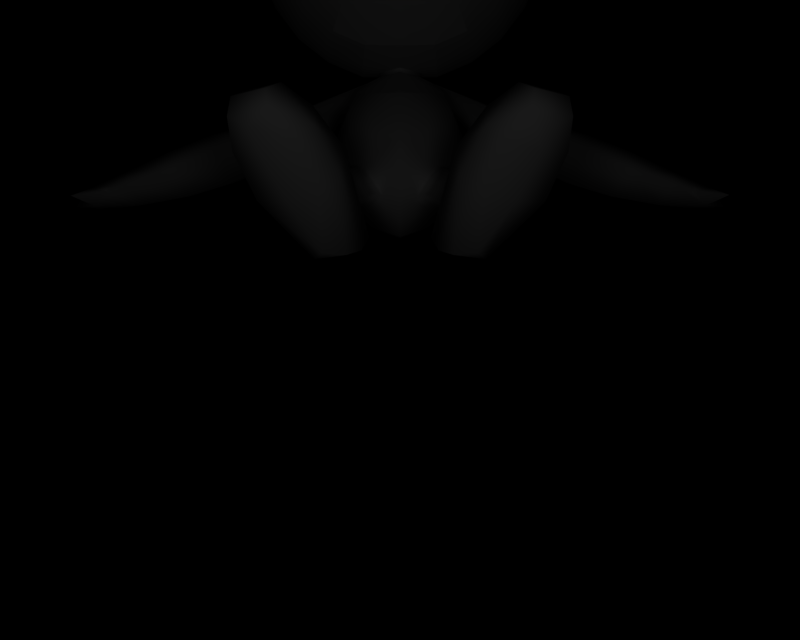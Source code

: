 # Source: BR_Cerebi-Shiny01.blend  (saved by Blender 2.66.1; exported with 4.5.12 LTS)
import bpy
from mathutils import Matrix  # noqa: F401  (used for matrix-valued properties, if any)

bpy.ops.wm.read_factory_settings(use_empty=True)
scene = bpy.context.scene
scene.name = '1'

# ---- collections
col_collection_1 = bpy.data.collections.new('Collection 1'); scene.collection.children.link(col_collection_1)

# ---- materials (node trees are filled in below, after node groups)
mat_mat_4 = bpy.data.materials.new('mat_4')
mat_mat_4.alpha_threshold = 0.0
mat_mat_4.specular_color = (0.5, 0.5, 0.5)
mat_mat_4.roughness = 0.5
mat_mat_5 = bpy.data.materials.new('mat_5')
mat_mat_5.alpha_threshold = 0.0
mat_mat_5.specular_color = (0.5, 0.5, 0.5)
mat_mat_5.roughness = 0.5
mat_mat_6 = bpy.data.materials.new('mat_6')
mat_mat_6.alpha_threshold = 0.0
mat_mat_6.specular_color = (0.5, 0.5, 0.5)
mat_mat_6.roughness = 0.5
mat_mat_7 = bpy.data.materials.new('mat_7')
mat_mat_7.alpha_threshold = 0.0
mat_mat_7.specular_color = (0.5, 0.5, 0.5)
mat_mat_7.roughness = 0.5
mat_mat_0 = bpy.data.materials.new('mat_0')
mat_mat_0.alpha_threshold = 0.0
mat_mat_0.specular_color = (0.5, 0.5, 0.5)
mat_mat_0.roughness = 0.5
mat_mat_1 = bpy.data.materials.new('mat_1')
mat_mat_1.alpha_threshold = 0.0
mat_mat_1.specular_color = (0.5, 0.5, 0.5)
mat_mat_1.roughness = 0.5
mat_mat_2 = bpy.data.materials.new('mat_2')
mat_mat_2.alpha_threshold = 0.0
mat_mat_2.specular_color = (0.5, 0.5, 0.5)
mat_mat_2.roughness = 0.5
mat_mat_3 = bpy.data.materials.new('mat_3')
mat_mat_3.alpha_threshold = 0.0
mat_mat_3.specular_color = (0.5, 0.5, 0.5)
mat_mat_3.roughness = 0.5

# ---- material node trees

# ---- cameras
cam_camera_001 = bpy.data.cameras.new('Camera.001')
cam_camera_001.passepartout_alpha = 0.2
cam_camera_001.clip_end = 100.0
cam_camera_001.lens = 35.0
cam_camera_001.sensor_width = 32.0
cam_camera_001.sensor_height = 18.0
cam_camera_001.show_passepartout = False
cam_camera_001.show_safe_areas = True
cam_camera_001.dof.focus_distance = 0.0
cam_camera_001.dof.aperture_fstop = 128.0

# ---- lights
light_lamp = bpy.data.lights.new('Lamp', 'POINT')
light_lamp.transmission_factor = 0.0
light_lamp.energy = 131.0
light_lamp.shadow_buffer_clip_start = 0.5
light_lamp.shadow_soft_size = 1.0
light_lamp.shadow_maximum_resolution = 0.006
light_lamp.use_absolute_resolution = True
light_lamp.cycles.use_multiple_importance_sampling = False

# ---- meshes
me_cerebi_mat_4 = bpy.data.meshes.new('cerebi_mat_4')
me_cerebi_mat_4.from_pydata([(0.7948, 6.897, 1.058), (1.146, 7.484, 1.26), (0.724, 7.019, 0.9775), (1.239, 7.319, 1.373), (0.8405, 6.947, 0.9102), (1.297, 7.391, 1.173), (1.429, 7.903, 1.337), (1.578, 7.766, 1.481), (1.604, 7.795, 1.236), (1.823, 8.232, 1.12), (1.631, 8.351, 1.231), (1.845, 8.282, 1.39), (1.753, 8.729, 0.98), (1.959, 8.745, 1.09), (1.907, 8.634, 0.8912), (1.803, 9.128, 0.5671), (1.97, 9.188, 0.6355), (1.908, 9.063, 0.506), (-0.724, 7.019, 0.9775), (-1.239, 7.319, 1.373), (-0.7948, 6.897, 1.058), (-1.146, 7.484, 1.26), (-0.8405, 6.947, 0.9102), (-1.297, 7.39, 1.173), (-1.577, 7.771, 1.474), (-1.426, 7.905, 1.329), (-1.601, 7.797, 1.228), (-1.843, 8.284, 1.384), (-1.63, 8.355, 1.226), (-1.822, 8.235, 1.114), (-1.913, 8.642, 0.8936), (-1.964, 8.749, 1.095), (-1.759, 8.737, 0.9824), (-1.973, 9.193, 0.6363), (-1.806, 9.133, 0.5686), (-1.912, 9.067, 0.5075), (1.726, 9.711, -0.3467), (-1.728, 9.714, -0.3462)], [], [(0, 1, 2), (0, 3, 1), (3, 0, 4), (4, 5, 3), (2, 5, 4), (2, 1, 5), (4, 0, 2), (3, 6, 1), (3, 7, 6), (5, 7, 3), (5, 8, 7), (1, 8, 5), (1, 6, 8), (9, 6, 10), (9, 8, 6), (11, 8, 9), (11, 7, 8), (10, 7, 11), (10, 6, 7), (11, 12, 10), (11, 13, 12), (9, 13, 11), (9, 14, 13), (10, 14, 9), (10, 12, 14), (15, 13, 16), (15, 12, 13), (17, 12, 15), (17, 14, 12), (16, 14, 17), (16, 13, 14), (18, 19, 20), (18, 21, 19), (22, 21, 18), (22, 23, 21), (20, 23, 22), (20, 19, 23), (18, 20, 22), (21, 24, 19), (21, 25, 24), (23, 25, 21), (23, 26, 25), (19, 26, 23), (19, 24, 26), (27, 25, 28), (27, 24, 25), (29, 24, 27), (29, 26, 24), (28, 26, 29), (28, 25, 26), (27, 30, 29), (27, 31, 30), (28, 31, 27), (28, 32, 31), (29, 32, 28), (29, 30, 32), (33, 32, 34), (33, 31, 32), (35, 31, 33), (35, 30, 31), (34, 30, 35), (34, 32, 30), (16, 36, 15), (16, 17, 36), (15, 36, 17), (34, 37, 33), (34, 35, 37), (33, 37, 35)])
me_cerebi_mat_4.polygons.foreach_set('use_smooth', [True] * 68)
_uv = me_cerebi_mat_4.uv_layers.new(name='UVTex')
_uv.uv.foreach_set('vector', [0.61, 0.03511, 0.6588, 0.2365, 0.6002, 0.0771, 0.61, 0.03511, 0.6716, 0.1799, 0.6588, 0.2365, 0.6716, 0.1799, 0.61, 0.03511, 0.6164, 0.05234, 0.6164, 0.05234, 0.6796, 0.2045, 0.6716, 0.1799, 0.6002, 0.0771, 0.6796, 0.2045, 0.6164, 0.05234, 0.6002, 0.0771, 0.6588, 0.2365, 0.6796, 0.2045, 0.6164, 0.05234, 0.61, 0.03511, 0.6002, 0.0771, 0.6716, 0.1799, 0.698, 0.3802, 0.6588, 0.2365, 0.6716, 0.1799, 0.7186, 0.3333, 0.698, 0.3802, 0.6796, 0.2045, 0.7186, 0.3333, 0.6716, 0.1799, 0.6796, 0.2045, 0.7222, 0.3432, 0.7186, 0.3333, 0.6588, 0.2365, 0.7222, 0.3432, 0.6796, 0.2045, 0.6588, 0.2365, 0.698, 0.3802, 0.7222, 0.3432, 0.7526, 0.4933, 0.698, 0.3802, 0.726, 0.5342, 0.7526, 0.4933, 0.7222, 0.3432, 0.698, 0.3802, 0.7556, 0.5104, 0.7222, 0.3432, 0.7526, 0.4933, 0.7556, 0.5104, 0.7186, 0.3333, 0.7222, 0.3432, 0.726, 0.5342, 0.7186, 0.3333, 0.7556, 0.5104, 0.726, 0.5342, 0.698, 0.3802, 0.7186, 0.3333, 0.7556, 0.5104, 0.7429, 0.664, 0.726, 0.5342, 0.7556, 0.5104, 0.7714, 0.6695, 0.7429, 0.664, 0.7526, 0.4933, 0.7714, 0.6695, 0.7556, 0.5104, 0.7526, 0.4933, 0.7642, 0.6313, 0.7714, 0.6695, 0.726, 0.5342, 0.7642, 0.6313, 0.7526, 0.4933, 0.726, 0.5342, 0.7429, 0.664, 0.7642, 0.6313, 0.7498, 0.8008, 0.7714, 0.6695, 0.773, 0.8212, 0.7498, 0.8008, 0.7429, 0.664, 0.7714, 0.6695, 0.7644, 0.7784, 0.7429, 0.664, 0.7498, 0.8008, 0.7644, 0.7784, 0.7642, 0.6313, 0.7429, 0.664, 0.773, 0.8212, 0.7642, 0.6313, 0.7644, 0.7784, 0.773, 0.8212, 0.7714, 0.6695, 0.7642, 0.6313, 0.3995, 0.0771, 0.3281, 0.1799, 0.3897, 0.03511, 0.3995, 0.0771, 0.3409, 0.2365, 0.3281, 0.1799, 0.3833, 0.05234, 0.3409, 0.2365, 0.3995, 0.0771, 0.3833, 0.05234, 0.3201, 0.2045, 0.3409, 0.2365, 0.3897, 0.03511, 0.3201, 0.2045, 0.3833, 0.05234, 0.3897, 0.03511, 0.3281, 0.1799, 0.3201, 0.2045, 0.3995, 0.0771, 0.3897, 0.03511, 0.3833, 0.05234, 0.3409, 0.2365, 0.2812, 0.335, 0.3281, 0.1799, 0.3409, 0.2365, 0.3021, 0.381, 0.2812, 0.335, 0.3201, 0.2045, 0.3021, 0.381, 0.3409, 0.2365, 0.3201, 0.2045, 0.2779, 0.3439, 0.3021, 0.381, 0.3281, 0.1799, 0.2779, 0.3439, 0.3201, 0.2045, 0.3281, 0.1799, 0.2812, 0.335, 0.2779, 0.3439, 0.2443, 0.5112, 0.3021, 0.381, 0.2739, 0.5354, 0.2443, 0.5112, 0.2812, 0.335, 0.3021, 0.381, 0.2472, 0.4945, 0.2812, 0.335, 0.2443, 0.5112, 0.2472, 0.4945, 0.2779, 0.3439, 0.2812, 0.335, 0.2739, 0.5354, 0.2779, 0.3439, 0.2472, 0.4945, 0.2739, 0.5354, 0.3021, 0.381, 0.2779, 0.3439, 0.2443, 0.5112, 0.2346, 0.6341, 0.2472, 0.4945, 0.2443, 0.5112, 0.2276, 0.6708, 0.2346, 0.6341, 0.2739, 0.5354, 0.2276, 0.6708, 0.2443, 0.5112, 0.2739, 0.5354, 0.2559, 0.6667, 0.2276, 0.6708, 0.2472, 0.4945, 0.2559, 0.6667, 0.2739, 0.5354, 0.2472, 0.4945, 0.2346, 0.6341, 0.2559, 0.6667, 0.2262, 0.823, 0.2559, 0.6667, 0.2494, 0.8024, 0.2262, 0.823, 0.2276, 0.6708, 0.2559, 0.6667, 0.2348, 0.7799, 0.2276, 0.6708, 0.2262, 0.823, 0.2348, 0.7799, 0.2346, 0.6341, 0.2276, 0.6708, 0.2494, 0.8024, 0.2346, 0.6341, 0.2348, 0.7799, 0.2494, 0.8024, 0.2559, 0.6667, 0.2346, 0.6341, 0.773, 0.8212, 0.7392, 1.001, 0.7498, 0.8008, 0.773, 0.8212, 0.7644, 0.7784, 0.7392, 1.001, 0.7498, 0.8008, 0.7392, 1.001, 0.7644, 0.7784, 0.2494, 0.8024, 0.2602, 1.002, 0.2262, 0.823, 0.2494, 0.8024, 0.2348, 0.7799, 0.2602, 1.002, 0.2262, 0.823, 0.2602, 1.002, 0.2348, 0.7799])
me_cerebi_mat_4.materials.append(mat_mat_4)
me_cerebi_mat_4.use_remesh_preserve_volume = False
me_cerebi_mat_4.use_remesh_preserve_attributes = False
me_cerebi_mat_4.use_mirror_vertex_groups = False
me_cerebi_mat_4.update()
me_cerebi_mat_5 = bpy.data.meshes.new('cerebi_mat_5')
me_cerebi_mat_5.from_pydata([(-1.449, 4.567, -2.376), (-0.1928, 4.016, -0.3421), (-0.0335, 4.702, -0.5126), (-1.609, 3.881, -2.205), (0.1928, 4.016, -0.3421), (1.449, 4.567, -2.376), (0.0335, 4.702, -0.5126), (1.609, 3.881, -2.205)], [], [(0, 1, 2), (0, 3, 1), (4, 5, 6), (4, 7, 5)])
me_cerebi_mat_5.polygons.foreach_set('use_smooth', [True] * 4)
_k = set([(0, 2), (0, 3), (1, 2), (1, 3), (4, 6), (4, 7), (5, 6), (5, 7)])
me_cerebi_mat_5.attributes.new('sharp_edge', 'BOOLEAN', 'EDGE').data.foreach_set('value', [ (min(e.vertices), max(e.vertices)) in _k for e in me_cerebi_mat_5.edges])
_uv = me_cerebi_mat_5.uv_layers.new(name='UVTex')
_uv.uv.foreach_set('vector', [-0.001953, 0.9922, 0.9961, 0.007813, 0.9961, 0.9922, -0.001953, 0.9922, -0.001953, 0.007813, 0.9961, 0.007813, 0.9961, 0.007813, -0.001953, 0.9922, 0.9961, 0.9922, 0.9961, 0.007813, -0.001953, 0.007813, -0.001953, 0.9922])
me_cerebi_mat_5.materials.append(mat_mat_5)
me_cerebi_mat_5.use_remesh_preserve_volume = False
me_cerebi_mat_5.use_remesh_preserve_attributes = False
me_cerebi_mat_5.use_mirror_vertex_groups = False
me_cerebi_mat_5.update()
me_cerebi_mat_6 = bpy.data.meshes.new('cerebi_mat_6')
me_cerebi_mat_6.from_pydata([(0.2052, 5.613, 1.042), (0.2903, 5.331, 0.751), (0.5607, 5.442, 0.7653), (0.6867, 5.268, 0.4116), (0.3555, 5.132, 0.394), (-0.2903, 5.331, 0.751), (-0.3555, 5.132, 0.394), (-0.5607, 5.442, 0.7653), (-0.6867, 5.268, 0.4116), (-0.2052, 5.613, 1.042)], [], [(0, 1, 2), (1, 3, 2), (1, 4, 3), (5, 4, 1), (5, 6, 4), (7, 6, 5), (7, 8, 6), (1, 0, 9), (5, 1, 9), (7, 5, 9)])
me_cerebi_mat_6.polygons.foreach_set('use_smooth', [True] * 10)
_k = set([(0, 2), (0, 9), (2, 3), (3, 4), (4, 6), (6, 8), (7, 8), (7, 9)])
me_cerebi_mat_6.attributes.new('sharp_edge', 'BOOLEAN', 'EDGE').data.foreach_set('value', [ (min(e.vertices), max(e.vertices)) in _k for e in me_cerebi_mat_6.edges])
_uv = me_cerebi_mat_6.uv_layers.new(name='UVTex')
_uv.uv.foreach_set('vector', [0.7999, 1.005, 0.925, 0.955, 1.323, 0.975, 0.925, 0.955, 1.6, 0.93, 1.323, 0.975, 0.925, 0.955, 1.02, 0.9, 1.6, 0.93, 0.07, 0.955, 1.02, 0.9, 0.925, 0.955, 0.07, 0.955, -0.02, 0.9, 1.02, 0.9, -0.328, 0.975, -0.02, 0.9, 0.07, 0.955, -0.328, 0.975, -0.6, 0.93, -0.02, 0.9, 0.925, 0.955, 0.7999, 1.005, 0.1955, 1.005, 0.07, 0.955, 0.925, 0.955, 0.1955, 1.005, -0.328, 0.975, 0.07, 0.955, 0.1955, 1.005])
me_cerebi_mat_6.materials.append(mat_mat_6)
me_cerebi_mat_6.use_remesh_preserve_volume = False
me_cerebi_mat_6.use_remesh_preserve_attributes = False
me_cerebi_mat_6.use_mirror_vertex_groups = False
me_cerebi_mat_6.update()
me_cerebi_mat_7 = bpy.data.meshes.new('cerebi_mat_7')
me_cerebi_mat_7.from_pydata([(-0.8522, 6.868, -2.568), (-0.3841, 5.541, -1.577), (-1.049, 5.884, -1.486), (-0.3936, 6.679, -2.732), (-0.7749, 7.918, -3.093), (-0.3393, 7.883, -3.269), (-0.7573, 9.381, -3.463), (0.1166, 8.002, -3.269), (-0.4687, 9.026, -3.36), (-0.7636, 8.956, -3.265), (0.6471, 7.991, -2.009), (0.3841, 8.099, -0.898), (1.049, 7.756, -0.9889), (0.1885, 8.18, -1.845), (0.1721, 8.421, -2.791), (-0.2635, 8.456, -2.615), (-0.7194, 8.338, -2.614), (-0.3841, 8.099, -0.898), (-0.3482, 8.168, -1.8), (-0.819, 7.958, -1.885), (-1.049, 7.756, -0.9889), (-1.098, 7.607, -2.079), (-0.9002, 8.19, -2.734), (-1.11, 7.208, -2.329), (-0.9205, 8.036, -2.909), (-0.9118, 9.126, -3.314), (-1.433, 7.163, -1.146), (-1.433, 6.477, -1.328), (0.143, 6.691, -2.777), (0.6138, 6.901, -2.692), (0.2974, 8.15, -3.15), (0.8927, 7.253, -2.498), (0.3177, 8.304, -2.975), (0.9049, 7.652, -2.248), (1.433, 7.163, -1.146), (1.433, 6.477, -1.328), (1.049, 5.884, -1.486), (0.3841, 5.541, -1.577), (-0.4589, 9.234, -3.461)], [], [(0, 1, 2), (0, 3, 1), (3, 0, 4), (4, 5, 3), (6, 5, 4), (6, 7, 5), (8, 7, 6), (9, 6, 4), (10, 11, 12), (10, 13, 11), (14, 13, 10), (14, 15, 13), (6, 15, 14), (6, 16, 15), (9, 16, 6), (8, 6, 14), (13, 17, 11), (13, 18, 17), (15, 18, 13), (15, 16, 18), (19, 18, 16), (19, 17, 18), (20, 17, 19), (19, 21, 20), (22, 21, 19), (22, 23, 21), (24, 23, 22), (24, 0, 23), (4, 0, 24), (24, 25, 4), (22, 25, 24), (22, 16, 25), (19, 16, 22), (21, 26, 20), (21, 23, 26), (27, 26, 23), (23, 2, 27), (0, 2, 23), (9, 25, 16), (9, 4, 25), (3, 28, 1), (3, 5, 28), (7, 28, 5), (7, 29, 28), (30, 29, 7), (30, 31, 29), (32, 31, 30), (32, 33, 31), (10, 33, 32), (10, 12, 33), (34, 33, 12), (34, 31, 33), (35, 31, 34), (35, 36, 31), (29, 31, 36), (36, 37, 29), (28, 29, 37), (37, 1, 28), (32, 14, 10), (32, 38, 14), (30, 38, 32), (30, 7, 38), (8, 38, 7), (8, 14, 38)])
me_cerebi_mat_7.polygons.foreach_set('use_smooth', [True] * 64)
_k = set([(1, 2), (1, 37), (2, 27), (11, 12), (11, 17), (12, 34), (17, 20), (20, 26), (26, 27), (34, 35), (35, 36), (36, 37)])
me_cerebi_mat_7.attributes.new('sharp_edge', 'BOOLEAN', 'EDGE').data.foreach_set('value', [ (min(e.vertices), max(e.vertices)) in _k for e in me_cerebi_mat_7.edges])
_uv = me_cerebi_mat_7.uv_layers.new(name='UVTex')
_uv.uv.foreach_set('vector', [1.0, 0.3385, 0.6719, 0.0, 1.0, 0.0, 1.0, 0.3385, 0.6719, 0.3385, 0.6719, 0.0, 0.6719, 0.3385, 1.0, 0.3385, 1.0, 0.6719, 1.0, 0.6719, 0.4844, 0.6719, 0.6719, 0.3385, 0.4844, 0.9948, 0.4844, 0.6719, 1.0, 0.6719, 0.4844, 0.9948, 0.0, 0.6719, 0.4844, 0.6719, 0.2031, 0.9948, 0.0, 0.6719, 0.4844, 0.9948, 0.7656, 0.9948, 0.4844, 0.9948, 1.0, 0.6719, 0.0, 0.3385, 0.2969, 0.0, 0.0, 0.0, 0.0, 0.3385, 0.2969, 0.3385, 0.2969, 0.0, 0.0, 0.6719, 0.2969, 0.3385, 0.0, 0.3385, 0.0, 0.6719, 0.4844, 0.6719, 0.2969, 0.3385, 0.4844, 1.0, 0.4844, 0.6719, 0.0, 0.6719, 0.4844, 1.0, 1.0, 0.6719, 0.4844, 0.6719, 0.7656, 0.9948, 1.0, 0.6719, 0.4844, 1.0, 0.2031, 0.9948, 0.4844, 1.0, 0.0, 0.6719, 0.2969, 0.3385, 0.6719, 0.0, 0.2969, 0.0, 0.2969, 0.3385, 0.6719, 0.3385, 0.6719, 0.0, 0.4844, 0.6719, 0.6719, 0.3385, 0.2969, 0.3385, 0.4844, 0.6719, 1.0, 0.6719, 0.6719, 0.3385, 1.0, 0.3385, 0.6719, 0.3385, 1.0, 0.6719, 1.0, 0.3385, 0.6719, 0.0, 0.6719, 0.3385, 1.0, 0.0, 0.6719, 0.0, 1.0, 0.3385, 1.0, 0.3385, 0.6719, 0.3385, 1.0, 0.0, 0.6719, 0.6719, 0.6719, 0.3385, 1.0, 0.3385, 0.6719, 0.6719, 0.2969, 0.3385, 0.6719, 0.3385, 0.2969, 0.6719, 0.2969, 0.3385, 0.6719, 0.6719, 0.2969, 0.6719, 0.0, 0.3385, 0.2969, 0.3385, 0.0, 0.6719, 0.0, 0.3385, 0.2969, 0.6719, 0.2969, 0.6719, 0.4844, 0.9948, 0.0, 0.6719, 0.6719, 0.6719, 0.4844, 0.9948, 0.2969, 0.6719, 0.6719, 0.6719, 1.0, 0.6719, 0.4844, 0.9948, 1.0, 0.3385, 1.0, 0.6719, 0.6719, 0.6719, 0.6719, 0.3385, 0.6719, 0.0, 1.0, 0.0, 0.6719, 0.3385, 0.2969, 0.3385, 0.6719, 0.0, 0.2969, 0.0, 0.6719, 0.0, 0.2969, 0.3385, 0.2969, 0.3385, 0.0, 0.0, 0.2969, 0.0, 0.0, 0.3385, 0.0, 0.0, 0.2969, 0.3385, 0.4844, 0.8385, 0.4844, 0.9948, 1.0, 0.6719, 0.4844, 0.8385, 0.0, 0.6719, 0.4844, 0.9948, 0.6719, 0.3385, 0.2969, 0.3385, 0.6719, 0.0, 0.6719, 0.3385, 0.4844, 0.6719, 0.2969, 0.3385, 0.0, 0.6719, 0.2969, 0.3385, 0.4844, 0.6719, 0.0, 0.6719, 0.0, 0.3385, 0.2969, 0.3385, 0.2969, 0.6719, 0.0, 0.3385, 0.0, 0.6719, 0.2969, 0.6719, 0.2969, 0.3385, 0.0, 0.3385, 0.6719, 0.6719, 0.2969, 0.3385, 0.2969, 0.6719, 0.6719, 0.6719, 0.6719, 0.3385, 0.2969, 0.3385, 1.0, 0.3385, 0.6719, 0.3385, 0.6719, 0.6719, 1.0, 0.3385, 1.0, 0.0, 0.6719, 0.3385, 0.6719, 0.0, 0.6719, 0.3385, 1.0, 0.0, 0.6719, 0.0, 0.2969, 0.3385, 0.6719, 0.3385, 0.2969, 0.0, 0.2969, 0.3385, 0.6719, 0.0, 0.2969, 0.0, 0.0, 0.0, 0.2969, 0.3385, 0.0, 0.3385, 0.2969, 0.3385, 0.0, 0.0, 0.0, 0.0, 0.2969, 0.0, 0.0, 0.3385, 0.2969, 0.3385, 0.0, 0.3385, 0.2969, 0.0, 0.2969, 0.0, 0.6719, 0.0, 0.2969, 0.3385, 0.6719, 0.6719, 1.0, 0.6719, 1.0, 0.3385, 0.6719, 0.6719, 0.4844, 0.9948, 1.0, 0.6719, 0.2969, 0.6719, 0.4844, 0.9948, 0.6719, 0.6719, 0.2969, 0.6719, 0.0, 0.6719, 0.4844, 0.9948, 0.4844, 0.8385, 0.4844, 0.9948, 0.0, 0.6719, 0.4844, 0.8385, 1.0, 0.6719, 0.4844, 0.9948])
me_cerebi_mat_7.materials.append(mat_mat_7)
me_cerebi_mat_7.use_remesh_preserve_volume = False
me_cerebi_mat_7.use_remesh_preserve_attributes = False
me_cerebi_mat_7.use_mirror_vertex_groups = False
me_cerebi_mat_7.update()
me_cerebi_mat_0 = bpy.data.meshes.new('cerebi_mat_0')
me_cerebi_mat_0.from_pydata([(0.0, 3.289, 0.8129), (0.0, 3.498, 1.018), (-0.173, 3.519, 0.9826), (-0.3399, 3.397, 0.7693), (0.3399, 3.397, 0.7693), (0.173, 3.519, 0.9826), (0.4523, 3.333, 1.046), (0.2738, 3.505, 1.15), (0.3399, 3.774, 0.9859), (0.4023, 3.753, 1.147), (0.4795, 3.304, 1.11), (0.3164, 3.467, 1.247), (0.4578, 3.704, 1.279), (0.3815, 3.423, 1.404), (0.5256, 3.661, 1.427), (-0.3399, 3.774, 0.9859), (-0.3975, 3.764, 1.141), (-0.2726, 3.516, 1.153), (-0.3149, 3.482, 1.251), (-0.4815, 3.315, 1.122), (-0.4545, 3.341, 1.056), (-0.3815, 3.423, 1.404), (-0.5459, 3.255, 1.272), (0.5596, 3.627, 0.7929), (0.5789, 3.568, 1.041), (0.6215, 3.53, 1.137), (0.6873, 3.481, 1.293), (0.5459, 3.255, 1.272), (0.7687, 2.874, 1.48), (0.6856, 2.919, 1.612), (0.4691, 2.9, 1.627), (1.373, 3.7, 2.183), (1.22, 3.472, 1.718), (1.374, 3.803, 2.061), (1.238, 3.334, 1.866), (1.125, 3.664, 2.363), (0.9557, 3.303, 2.067), (0.8365, 3.747, 2.445), (0.6801, 3.385, 2.142), (0.6886, 3.867, 2.399), (0.4992, 3.538, 2.071), (0.7105, 4.082, 2.155), (0.9951, 3.764, 1.532), (0.474, 3.81, 1.787), (1.177, 4.041, 1.927), (0.9374, 4.206, 2.412), (1.281, 4.175, 2.244), (1.039, 4.116, 2.571), (1.335, 4.089, 2.427), (1.016, 3.963, 2.601), (1.363, 3.931, 2.431), (1.192, 3.844, 2.473), (-0.5777, 3.578, 1.043), (-0.5596, 3.627, 0.7929), (-0.4526, 3.722, 1.275), (-0.62, 3.544, 1.142), (-0.5256, 3.661, 1.427), (-0.6873, 3.481, 1.293), (-0.8296, 3.748, 2.442), (-0.4992, 3.522, 2.083), (-0.6886, 3.867, 2.399), (-0.6592, 3.393, 2.131), (-1.118, 3.665, 2.36), (-0.9348, 3.311, 2.056), (-1.366, 3.7, 2.18), (-1.217, 3.342, 1.855), (-1.374, 3.803, 2.062), (-1.22, 3.457, 1.73), (-1.177, 4.041, 1.927), (-0.474, 3.81, 1.787), (-0.9951, 3.764, 1.532), (-0.7105, 4.082, 2.155), (-1.281, 4.175, 2.244), (-0.9374, 4.206, 2.412), (-1.335, 4.089, 2.427), (-1.039, 4.116, 2.571), (-1.363, 3.931, 2.431), (-1.016, 3.963, 2.601), (0.7317, 2.916, 1.312), (0.2808, 3.079, 1.369), (0.6674, 3.044, 1.179), (0.3442, 2.95, 1.503), (-0.3442, 2.95, 1.503), (-0.6674, 3.044, 1.179), (-0.2808, 3.079, 1.369), (-0.7317, 2.916, 1.312), (-0.4691, 2.9, 1.627), (-0.7687, 2.874, 1.48), (0.0, 3.781, 1.095), (-0.524, 3.578, -0.0366), (-0.4579, 4.109, -0.3269), (0.0, 3.411, -0.1757), (-0.7396, 3.98, 0.2992), (-0.5789, 4.487, -0.1198), (-0.4579, 4.65, 0.3279), (-0.524, 4.382, 0.635), (0.0, 4.549, 0.7741), (0.4579, 4.109, -0.3269), (0.524, 3.578, -0.0366), (0.7396, 3.98, 0.2992), (0.5789, 4.487, -0.1198), (0.4579, 4.65, 0.3279), (0.524, 4.382, 0.635), (0.0, 3.168, 0.5412), (0.4841, 3.339, 0.3227), (0.6846, 3.759, 0.5637), (0.4841, 4.179, 0.8047), (0.0, 4.077, 1.063), (0.0, 4.353, 0.9045), (-0.4841, 4.179, 0.8047), (0.0, 3.165, 0.2229), (-0.4841, 3.339, 0.3227), (-0.6846, 3.759, 0.5637), (-0.6856, 2.919, 1.612), (-1.192, 3.844, 2.473)], [], [(0, 1, 2), (3, 0, 2), (1, 0, 4), (5, 1, 4), (5, 4, 6), (7, 5, 6), (8, 5, 7), (9, 8, 7), (10, 11, 7), (6, 10, 7), (11, 12, 9), (7, 11, 9), (13, 14, 12), (11, 13, 12), (2, 15, 16), (17, 2, 16), (18, 19, 20), (17, 18, 20), (21, 22, 19), (18, 21, 19), (23, 6, 4), (23, 24, 6), (8, 24, 23), (8, 9, 24), (24, 10, 6), (24, 25, 10), (9, 25, 24), (9, 12, 25), (26, 12, 14), (26, 25, 12), (27, 25, 26), (27, 10, 25), (13, 10, 27), (13, 11, 10), (28, 29, 30), (31, 32, 33), (31, 34, 32), (35, 34, 31), (35, 36, 34), (37, 36, 35), (37, 38, 36), (39, 38, 37), (39, 40, 38), (41, 42, 43), (41, 44, 42), (45, 44, 41), (45, 46, 44), (47, 46, 45), (47, 48, 46), (49, 48, 47), (49, 50, 48), (49, 51, 50), (20, 2, 17), (20, 3, 2), (52, 3, 20), (53, 3, 52), (16, 53, 52), (16, 15, 53), (16, 18, 17), (16, 54, 18), (52, 54, 16), (52, 55, 54), (20, 55, 52), (20, 19, 55), (56, 55, 57), (56, 54, 55), (21, 54, 56), (21, 18, 54), (22, 57, 55), (19, 22, 55), (58, 59, 60), (58, 61, 59), (62, 61, 58), (62, 63, 61), (64, 63, 62), (64, 65, 63), (66, 65, 64), (66, 67, 65), (68, 69, 70), (68, 71, 69), (72, 71, 68), (72, 73, 71), (74, 73, 72), (74, 75, 73), (76, 75, 74), (76, 77, 75), (29, 38, 30), (29, 36, 38), (28, 36, 29), (28, 34, 36), (35, 49, 37), (35, 51, 49), (31, 51, 35), (31, 50, 51), (78, 79, 80), (78, 81, 79), (28, 81, 78), (28, 30, 81), (82, 83, 84), (82, 85, 83), (86, 85, 82), (86, 87, 85), (88, 2, 1), (88, 15, 2), (5, 88, 1), (5, 8, 88), (89, 90, 91), (89, 92, 90), (93, 90, 92), (92, 94, 93), (95, 94, 92), (95, 96, 94), (97, 98, 91), (97, 99, 98), (100, 99, 97), (100, 101, 99), (102, 99, 101), (101, 96, 102), (33, 50, 31), (33, 48, 50), (46, 48, 33), (33, 44, 46), (42, 44, 33), (33, 32, 42), (80, 42, 32), (80, 26, 42), (27, 26, 80), (80, 79, 27), (13, 27, 79), (79, 43, 13), (40, 43, 79), (40, 39, 43), (41, 43, 39), (39, 45, 41), (47, 45, 39), (39, 49, 47), (37, 49, 39), (81, 40, 79), (81, 30, 40), (38, 40, 30), (32, 78, 80), (32, 28, 78), (34, 28, 32), (43, 14, 13), (43, 42, 14), (26, 14, 42), (0, 3, 103), (4, 0, 103), (104, 4, 103), (104, 23, 4), (105, 23, 104), (105, 106, 23), (8, 23, 106), (106, 107, 8), (108, 107, 106), (108, 109, 107), (15, 107, 109), (15, 88, 107), (8, 107, 88), (103, 110, 104), (103, 111, 110), (3, 111, 103), (3, 53, 111), (112, 111, 53), (53, 109, 112), (15, 109, 53), (102, 105, 99), (102, 106, 105), (96, 106, 102), (96, 108, 106), (109, 108, 96), (96, 95, 109), (112, 109, 95), (95, 92, 112), (89, 112, 92), (89, 111, 112), (91, 111, 89), (91, 110, 111), (104, 110, 91), (91, 98, 104), (105, 104, 98), (98, 99, 105), (84, 59, 82), (84, 69, 59), (21, 69, 84), (21, 56, 69), (70, 69, 56), (56, 57, 70), (83, 70, 57), (83, 67, 70), (85, 67, 83), (85, 87, 67), (65, 67, 87), (87, 113, 65), (86, 113, 87), (86, 61, 113), (59, 61, 86), (86, 82, 59), (22, 83, 57), (22, 84, 83), (21, 84, 22), (69, 60, 59), (69, 71, 60), (73, 60, 71), (73, 75, 60), (77, 60, 75), (77, 58, 60), (114, 58, 77), (114, 62, 58), (64, 62, 114), (114, 76, 64), (77, 76, 114), (66, 70, 67), (66, 68, 70), (72, 68, 66), (66, 74, 72), (76, 74, 66), (66, 64, 76), (63, 113, 61), (63, 65, 113)])
me_cerebi_mat_0.polygons.foreach_set('use_smooth', [True] * 220)
_k = set([(90, 91), (90, 93), (91, 97), (93, 94), (94, 96), (96, 101), (97, 100), (100, 101)])
me_cerebi_mat_0.attributes.new('sharp_edge', 'BOOLEAN', 'EDGE').data.foreach_set('value', [ (min(e.vertices), max(e.vertices)) in _k for e in me_cerebi_mat_0.edges])
_uv = me_cerebi_mat_0.uv_layers.new(name='UVTex')
_uv.uv.foreach_set('vector', [0.1923, 0.07573, 0.5, 0.0371, 0.5, 0.0, 0.2851, 0.04626, 0.1923, 0.07573, 0.5, 0.0, 0.5, 0.0, 0.5, 0.0371, 0.8077, 0.07573, 0.632, 0.01855, 0.5, 0.0, 0.8077, 0.07573, 0.9413, 0.4624, 1.0, 0.7053, 0.6761, 0.8018, 0.6805, 0.4624, 0.9413, 0.4624, 0.6761, 0.8018, 0.2788, 0.4624, 0.2143, 0.9043, 0.7864, 0.7699, 0.7459, 0.4624, 0.2788, 0.4624, 0.7864, 0.7699, 0.0, 0.0, 0.6797, 0.2811, 0.9013, 0.2811, 0.0, 0.0, 0.0, 0.0, 0.9013, 0.2811, 0.9413, 0.4624, 0.9013, 0.2811, 0.7263, 0.2811, 0.7459, 0.4624, 0.9413, 0.4624, 0.7263, 0.2811, 0.9013, 0.2811, 0.8421, 0.0, 0.684, 0.0, 0.7263, 0.2811, 0.9013, 0.2811, 0.684, 0.0, 1.0, 0.7053, 0.7864, 0.7699, 0.2143, 0.9043, 0.9413, 0.4624, 1.0, 0.7053, 0.2143, 0.9043, 0.9413, 0.4624, 0.9013, 0.2811, 0.0, 0.0, 0.8105, 0.3718, 0.9413, 0.4624, 0.0, 0.0, 0.9013, 0.2811, 0.8421, 0.0, 0.684, 0.0, 0.6797, 0.2811, 0.9013, 0.2811, 0.684, 0.0, 0.0, 1.0, 0.3428, 0.4624, 0.3133, 0.9043, 0.0, 1.0, 0.09647, 0.4624, 0.3428, 0.4624, 0.2143, 0.9043, 0.09647, 0.4624, 0.0, 1.0, 0.2143, 0.9043, 0.2788, 0.4624, 0.09647, 0.4624, 0.09647, 0.4624, 0.3474, 0.2811, 0.222, 0.3718, 0.09647, 0.4624, 0.1312, 0.2811, 0.3474, 0.2811, 0.2788, 0.4624, 0.1312, 0.2811, 0.09647, 0.4624, 0.2788, 0.4624, 0.3003, 0.2811, 0.1312, 0.2811, 0.2099, 0.0, 0.3003, 0.2811, 0.3679, 0.0, 0.2099, 0.0, 0.1312, 0.2811, 0.3003, 0.2811, 0.3679, 0.0, 0.1312, 0.2811, 0.2099, 0.0, 0.3679, 0.0, 0.3474, 0.2811, 0.1312, 0.2811, 0.684, 0.0, 0.3474, 0.2811, 0.3679, 0.0, 0.684, 0.0, 0.8421, 0.0, 0.3474, 0.2811, 0.0, 0.0, 0.0, 0.0, 0.0, 0.0, 0.0, 0.0, 0.0, 0.0, 0.0, 0.0, 0.0, 0.0, 0.0, 0.0, 0.0, 0.0, 0.0, 0.0, 0.0, 0.0, 0.0, 0.0, 0.0, 0.0, 0.0, 0.0, 0.0, 0.0, 0.0, 0.0, 0.0, 0.0, 0.0, 0.0, 0.0, 0.0, 0.0, 0.0, 0.0, 0.0, 0.0, 0.0, 0.0, 0.0, 0.0, 0.0, 0.0, 0.0, 0.0, 0.0, 0.0, 0.0, 0.0, 0.0, 0.0, 0.0, 0.0, 0.0, 0.0, 0.0, 0.0, 0.0, 0.0, 0.0, 0.0, 0.0, 0.0, 0.0, 0.0, 0.0, 0.0, 0.0, 0.0, 0.0, 0.0, 0.0, 0.0, 0.0, 0.0, 0.0, 0.0, 0.0, 0.0, 0.0, 0.0, 0.0, 0.0, 0.0, 0.0, 0.0, 0.0, 0.0, 0.0, 0.0, 0.0, 0.0, 0.0, 0.0, 0.0, 0.0, 0.0, 0.0, 0.0, 0.0, 0.0, 0.0, 0.3428, 0.4624, 0.6761, 0.8018, 1.0, 0.7053, 0.3428, 0.4624, 0.3133, 0.9043, 0.6761, 0.8018, 0.09647, 0.4624, 0.3133, 0.9043, 0.3428, 0.4624, 0.09647, 0.4624, 0.0, 1.0, 0.3133, 0.9043, 0.2788, 0.4624, 0.0, 1.0, 0.09647, 0.4624, 0.2788, 0.4624, 0.2143, 0.9043, 0.0, 1.0, 0.2788, 0.4624, 0.7263, 0.2811, 0.9013, 0.2811, 0.2788, 0.4624, 0.3003, 0.2811, 0.7263, 0.2811, 0.09647, 0.4624, 0.3003, 0.2811, 0.2788, 0.4624, 0.09647, 0.4624, 0.1312, 0.2811, 0.3003, 0.2811, 0.222, 0.3718, 0.1312, 0.2811, 0.09647, 0.4624, 0.222, 0.3718, 0.3474, 0.2811, 0.1312, 0.2811, 0.3679, 0.0, 0.1312, 0.2811, 0.2099, 0.0, 0.3679, 0.0, 0.3003, 0.2811, 0.1312, 0.2811, 0.684, 0.0, 0.3003, 0.2811, 0.3679, 0.0, 0.684, 0.0, 0.8421, 0.0, 0.3003, 0.2811, 0.3679, 0.0, 0.2099, 0.0, 0.1312, 0.2811, 0.3474, 0.2811, 0.3679, 0.0, 0.1312, 0.2811, 0.0, 0.0, 0.0, 0.0, 0.0, 0.0, 0.0, 0.0, 0.0, 0.0, 0.0, 0.0, 0.0, 0.0, 0.0, 0.0, 0.0, 0.0, 0.0, 0.0, 0.0, 0.0, 0.0, 0.0, 0.0, 0.0, 0.0, 0.0, 0.0, 0.0, 0.0, 0.0, 0.0, 0.0, 0.0, 0.0, 0.0, 0.0, 0.0, 0.0, 0.0, 0.0, 0.0, 0.0, 0.0, 0.0, 0.0, 0.0, 0.0, 0.0, 0.0, 0.0, 0.0, 0.0, 0.0, 0.0, 0.0, 0.0, 0.0, 0.0, 0.0, 0.0, 0.0, 0.0, 0.0, 0.0, 0.0, 0.0, 0.0, 0.0, 0.0, 0.0, 0.0, 0.0, 0.0, 0.0, 0.0, 0.0, 0.0, 0.0, 0.0, 0.0, 0.0, 0.0, 0.0, 0.0, 0.0, 0.0, 0.0, 0.0, 0.0, 0.0, 0.0, 0.0, 0.0, 0.0, 0.0, 0.0, 0.0, 0.0, 0.0, 0.0, 0.0, 0.0, 0.0, 0.0, 0.0, 0.0, 0.0, 0.0, 0.0, 0.0, 0.0, 0.0, 0.0, 0.0, 0.0, 0.0, 0.0, 0.0, 0.0, 0.0, 0.0, 0.0, 0.0, 0.0, 0.0, 0.0, 0.0, 0.0, 0.0, 0.0, 0.0, 0.0, 0.0, 0.0, 0.0, 0.0, 0.0, 0.0, 0.0, 0.0, 0.0, 0.0, 0.0, 0.0, 0.0, 0.0, 0.0, 0.0, 0.0, 0.0, 0.0, 0.0, 0.0, 0.0, 0.0, 0.0, 0.0, 0.0, 0.0, 0.0, 0.0, 0.0, 0.0, 0.0, 0.0, 0.0, 0.0, 0.0, 0.0, 0.0, 0.0, 0.0, 0.0, 0.0, 0.0, 0.0, 0.0, 0.0, 0.0, 0.0, 0.0, 0.0, 0.0, 0.0, 0.0, 0.0, 0.0, 0.0, 0.0, 0.0, 0.5, 0.0, 0.3133, 0.0371, 0.368, 0.01855, 0.5, 0.0, 0.1669, 0.07573, 0.3133, 0.0371, 0.5, 0.0, 0.8331, 0.07573, 0.5, 0.05108, 0.5, 0.0, 0.6867, 0.0371, 0.8331, 0.07573, 0.1464, 0.0, 0.191, 0.757, 0.5, 0.0, 0.1464, 0.0, 0.0, 0.0, 0.191, 0.757, 0.1094, 1.0, 0.191, 0.757, 0.0, 0.0, 0.0, 0.0, 0.191, 0.757, 0.1094, 1.0, 0.1464, 0.0, 0.191, 0.757, 0.0, 0.0, 0.1464, 0.0, 0.5, 0.0, 0.191, 0.757, 0.809, 0.757, 0.8536, 0.0, 0.5, 0.0, 0.809, 0.757, 1.0, 0.0, 0.8536, 0.0, 0.8906, 1.0, 1.0, 0.0, 0.809, 0.757, 0.8906, 1.0, 0.809, 0.757, 1.0, 0.0, 0.8536, 0.0, 1.0, 0.0, 0.809, 0.757, 0.809, 0.757, 0.5, 0.0, 0.8536, 0.0, 0.0, 0.0, 0.0, 0.0, 0.0, 0.0, 0.0, 0.0, 0.0, 0.0, 0.0, 0.0, 0.0, 0.0, 0.0, 0.0, 0.0, 0.0, 0.0, 0.0, 0.0, 0.0, 0.0, 0.0, 0.0, 0.0, 0.0, 0.0, 0.0, 0.0, 0.0, 0.0, 0.0, 0.0, 0.0, 0.0, 0.0, 0.0, 0.0, 0.0, 0.0, 0.0, 0.0, 0.0, 0.0, 0.0, 0.0, 0.0, 0.0, 0.0, 0.0, 0.0, 0.0, 0.0, 0.0, 0.0, 0.0, 0.0, 0.0, 0.0, 0.0, 0.0, 0.0, 0.0, 0.0, 0.0, 0.0, 0.0, 0.0, 0.0, 0.0, 0.0, 0.0, 0.0, 0.0, 0.0, 0.0, 0.0, 0.0, 0.0, 0.0, 0.0, 0.0, 0.0, 0.0, 0.0, 0.0, 0.0, 0.0, 0.0, 0.0, 0.0, 0.0, 0.0, 0.0, 0.0, 0.0, 0.0, 0.0, 0.0, 0.0, 0.0, 0.0, 0.0, 0.0, 0.0, 0.0, 0.0, 0.0, 0.0, 0.0, 0.0, 0.0, 0.0, 0.0, 0.0, 0.0, 0.0, 0.0, 0.0, 0.0, 0.0, 0.0, 0.0, 0.0, 0.0, 0.0, 0.0, 0.0, 0.0, 0.0, 0.0, 0.0, 0.0, 0.0, 0.0, 0.0, 0.0, 0.0, 0.0, 0.0, 0.0, 0.0, 0.0, 0.0, 0.0, 0.0, 0.0, 0.0, 0.0, 0.0, 0.0, 0.0, 0.0, 0.0, 0.0, 0.0, 0.0, 0.0, 0.0, 0.0, 0.0, 0.0, 0.0, 0.0, 0.0, 0.0, 0.0, 0.5, 0.1693, 0.5, 0.0371, 0.1923, 0.07573, 0.8077, 0.07573, 0.5, 0.0371, 0.5, 0.1693, 0.8536, 0.3067, 0.8077, 0.07573, 0.5, 0.1693, 0.8536, 0.3067, 0.8879, 0.1032, 0.8077, 0.07573, 1.0, 0.3067, 0.8879, 0.1032, 0.8536, 0.3067, 1.0, 0.3067, 0.8901, 0.3067, 0.8879, 0.1032, 0.8331, 0.07573, 0.8879, 0.1032, 0.8901, 0.3067, 0.8901, 0.3067, 0.5, 0.1693, 0.8331, 0.07573, 0.5, 0.3067, 0.5, 0.1693, 0.8901, 0.3067, 0.5, 0.3067, 0.1099, 0.3067, 0.5, 0.1693, 0.1669, 0.07573, 0.5, 0.1693, 0.1099, 0.3067, 0.1669, 0.07573, 0.5, 0.05108, 0.5, 0.1693, 0.8331, 0.07573, 0.5, 0.1693, 0.5, 0.05108, 0.5, 0.1693, 0.5, 0.3067, 0.8536, 0.3067, 0.5, 0.1693, 0.1464, 0.3067, 0.5, 0.3067, 0.1923, 0.07573, 0.1464, 0.3067, 0.5, 0.1693, 0.1923, 0.07573, 0.1121, 0.1032, 0.1464, 0.3067, 0.0, 0.3067, 0.1464, 0.3067, 0.1121, 0.1032, 0.1121, 0.1032, 0.1099, 0.3067, 0.0, 0.3067, 0.1669, 0.07573, 0.1099, 0.3067, 0.1121, 0.1032, 0.1624, 0.5132, 0.0, 0.3067, 0.02262, 0.5132, 0.1624, 0.5132, 0.1464, 0.3067, 0.0, 0.3067, 0.5, 0.5132, 0.1464, 0.3067, 0.1624, 0.5132, 0.5, 0.5132, 0.5, 0.3067, 0.1464, 0.3067, 0.8536, 0.3067, 0.5, 0.3067, 0.5, 0.5132, 0.5, 0.5132, 0.8376, 0.5132, 0.8536, 0.3067, 1.0, 0.3067, 0.8536, 0.3067, 0.8376, 0.5132, 0.8376, 0.5132, 0.9774, 0.5132, 1.0, 0.3067, 0.8376, 0.5132, 1.0, 0.3067, 0.9774, 0.5132, 0.8376, 0.5132, 0.8901, 0.3067, 1.0, 0.3067, 0.5, 0.5132, 0.8901, 0.3067, 0.8376, 0.5132, 0.5, 0.5132, 0.5, 0.3067, 0.8901, 0.3067, 0.1099, 0.3067, 0.5, 0.3067, 0.5, 0.5132, 0.5, 0.5132, 0.1624, 0.5132, 0.1099, 0.3067, 0.0, 0.3067, 0.1099, 0.3067, 0.1624, 0.5132, 0.1624, 0.5132, 0.02262, 0.5132, 0.0, 0.3067, 0.0, 0.0, 0.0, 0.0, 0.0, 0.0, 0.0, 0.0, 0.0, 0.0, 0.0, 0.0, 0.0, 0.0, 0.0, 0.0, 0.0, 0.0, 0.0, 0.0, 0.0, 0.0, 0.0, 0.0, 0.0, 0.0, 0.0, 0.0, 0.0, 0.0, 0.0, 0.0, 0.0, 0.0, 0.0, 0.0, 0.0, 0.0, 0.0, 0.0, 0.0, 0.0, 0.0, 0.0, 0.0, 0.0, 0.0, 0.0, 0.0, 0.0, 0.0, 0.0, 0.0, 0.0, 0.0, 0.0, 0.0, 0.0, 0.0, 0.0, 0.0, 0.0, 0.0, 0.0, 0.0, 0.0, 0.0, 0.0, 0.0, 0.0, 0.0, 0.0, 0.0, 0.0, 0.0, 0.0, 0.0, 0.0, 0.0, 0.0, 0.0, 0.0, 0.0, 0.0, 0.0, 0.0, 0.0, 0.0, 0.0, 0.0, 0.0, 0.0, 0.0, 0.0, 0.0, 0.0, 0.0, 0.0, 0.0, 0.0, 0.0, 0.0, 0.0, 0.0, 0.0, 0.0, 0.0, 0.0, 0.0, 0.0, 0.0, 0.0, 0.0, 0.0, 0.0, 0.0, 0.0, 0.0, 0.0, 0.0, 0.0, 0.0, 0.0, 0.0, 0.0, 0.0, 0.0, 0.0, 0.0, 0.0, 0.0, 0.0, 0.0, 0.0, 0.0, 0.0, 0.0, 0.0, 0.0, 0.0, 0.0, 0.0, 0.0, 0.0, 0.0, 0.0, 0.0, 0.0, 0.0, 0.0, 0.0, 0.0, 0.0, 0.0, 0.0, 0.0, 0.0, 0.0, 0.0, 0.0, 0.0, 0.0, 0.0, 0.0, 0.0, 0.0, 0.0, 0.0, 0.0, 0.0, 0.0, 0.0, 0.0, 0.0, 0.0, 0.0, 0.0, 0.0, 0.0, 0.0, 0.0, 0.0, 0.0, 0.0, 0.0, 0.0, 0.0, 0.0, 0.0, 0.0, 0.0, 0.0, 0.0, 0.0, 0.0, 0.0, 0.0, 0.0, 0.0, 0.0, 0.0, 0.0, 0.0, 0.0, 0.0, 0.0, 0.0, 0.0, 0.0, 0.0, 0.0, 0.0, 0.0, 0.0, 0.0, 0.0, 0.0, 0.0, 0.0, 0.0, 0.0, 0.0, 0.0, 0.0, 0.0, 0.0, 0.0, 0.0])
me_cerebi_mat_0.materials.append(mat_mat_0)
me_cerebi_mat_0.use_remesh_preserve_volume = False
me_cerebi_mat_0.use_remesh_preserve_attributes = False
me_cerebi_mat_0.use_mirror_vertex_groups = False
me_cerebi_mat_0.update()
me_cerebi_mat_1 = bpy.data.meshes.new('cerebi_mat_1')
me_cerebi_mat_1.from_pydata([(-1.189, 7.128, 0.6521), (-0.793, 7.192, 0.9915), (-0.9712, 7.411, 0.6886), (-0.9712, 6.961, 0.9617), (-1.327, 6.8, 0.6097), (-1.083, 6.693, 0.9271), (-1.373, 6.447, 0.5641), (-1.121, 6.405, 0.8899), (-1.327, 6.095, 0.5185), (-1.083, 6.117, 0.8526), (-1.189, 5.766, 0.476), (-0.9712, 5.849, 0.818), (-0.9712, 5.484, 0.4396), (-0.793, 5.619, 0.7882), (-0.6867, 5.268, 0.4116), (-0.5607, 5.442, 0.7653), (-1.083, 5.422, 0.04587), (-1.373, 5.763, -0.324), (-1.121, 5.437, -0.3661), (-1.327, 5.737, 0.08654), (0.2052, 7.133, 1.238), (0.2903, 6.64, 1.334), (0.5607, 6.929, 1.212), (0.793, 7.192, 0.9915), (0.2903, 7.48, 1.029), (0.9712, 7.411, 0.6886), (0.3555, 7.763, 0.7342), (1.083, 7.571, 0.3236), (0.3965, 7.964, 0.3745), (1.121, 7.661, -0.07856), (0.4105, 8.068, -0.02593), (0.2903, 6.065, 1.26), (0.766, 6.169, 1.113), (0.766, 6.576, 1.166), (-0.2903, 6.065, 1.26), (-0.2903, 6.64, 1.334), (-0.766, 6.576, 1.166), (-0.766, 6.169, 1.113), (1.327, 7.256, 0.283), (1.189, 7.128, 0.6521), (0.9712, 6.961, 0.9617), (-1.48, 6.103, 0.1339), (-1.586, 6.549, -0.2223), (-1.532, 6.142, -0.275), (-1.532, 6.496, 0.1848), (1.373, 7.335, -0.1207), (1.48, 6.89, 0.2356), (1.532, 6.956, -0.1697), (1.586, 6.549, -0.2223), (1.532, 6.496, 0.1847), (1.327, 6.8, 0.6097), (1.373, 6.447, 0.5641), (1.083, 6.693, 0.9271), (1.121, 6.405, 0.8899), (1.083, 5.422, 0.04587), (0.793, 5.187, -0.3984), (1.121, 5.437, -0.3661), (0.766, 5.181, 0.01465), (0.9712, 5.484, 0.4396), (0.6867, 5.268, 0.4116), (0.793, 5.619, 0.7882), (0.5607, 5.442, 0.7653), (1.327, 6.095, 0.5185), (1.083, 6.117, 0.8526), (1.48, 6.103, 0.1339), (1.532, 6.142, -0.275), (0.9712, 5.849, 0.818), (1.189, 5.766, 0.476), (1.327, 5.737, 0.08654), (1.373, 5.763, -0.324), (0.3965, 5.029, -0.004968), (0.3555, 5.132, 0.394), (0.4105, 5.03, -0.4188), (-0.5607, 6.929, 1.212), (-0.2052, 7.133, 1.238), (-0.2903, 7.48, 1.029), (-0.3555, 7.763, 0.7342), (-0.3965, 7.964, 0.3745), (-1.083, 7.571, 0.3236), (-0.4105, 8.068, -0.02593), (-1.121, 7.661, -0.07856), (-0.3965, 5.029, -0.004968), (-0.793, 5.187, -0.3984), (-0.4105, 5.03, -0.4188), (-0.766, 5.181, 0.01465), (-0.3555, 5.132, 0.394), (-1.532, 6.956, -0.1697), (-1.48, 6.89, 0.2356), (-1.327, 7.256, 0.283), (-1.373, 7.335, -0.1207), (-0.5607, 5.817, 1.068), (-0.2052, 5.613, 1.042), (0.5607, 5.817, 1.068), (0.2052, 5.613, 1.042)], [], [(0, 1, 2), (0, 3, 1), (3, 0, 4), (4, 5, 3), (6, 5, 4), (6, 7, 5), (8, 7, 6), (8, 9, 7), (10, 9, 8), (10, 11, 9), (12, 11, 10), (12, 13, 11), (14, 13, 12), (14, 15, 13), (16, 17, 18), (16, 19, 17), (12, 19, 16), (12, 10, 19), (20, 21, 22), (23, 20, 22), (23, 24, 20), (25, 24, 23), (25, 26, 24), (27, 26, 25), (27, 28, 26), (29, 28, 27), (29, 30, 28), (21, 31, 32), (33, 21, 32), (34, 35, 36), (37, 34, 36), (25, 38, 27), (25, 39, 38), (23, 39, 25), (23, 40, 39), (41, 42, 43), (41, 44, 42), (8, 44, 41), (8, 6, 44), (45, 46, 47), (45, 38, 46), (29, 38, 45), (29, 27, 38), (46, 48, 47), (46, 49, 48), (50, 49, 46), (50, 51, 49), (52, 51, 50), (52, 53, 51), (54, 55, 56), (54, 57, 55), (58, 57, 54), (58, 59, 57), (60, 59, 58), (60, 61, 59), (62, 53, 63), (62, 51, 53), (64, 51, 62), (64, 49, 51), (65, 49, 64), (65, 48, 49), (50, 40, 52), (50, 39, 40), (46, 39, 50), (46, 38, 39), (58, 66, 60), (58, 67, 66), (54, 67, 58), (54, 68, 67), (56, 68, 54), (56, 69, 68), (62, 68, 64), (62, 67, 68), (63, 67, 62), (63, 66, 67), (65, 64, 68), (69, 65, 68), (70, 59, 71), (70, 57, 59), (72, 57, 70), (72, 55, 57), (73, 35, 74), (75, 73, 74), (75, 1, 73), (76, 1, 75), (76, 2, 1), (77, 2, 76), (77, 78, 2), (79, 78, 77), (79, 80, 78), (81, 82, 83), (81, 84, 82), (85, 84, 81), (85, 14, 84), (44, 86, 42), (44, 87, 86), (6, 87, 44), (6, 4, 87), (84, 18, 82), (84, 16, 18), (14, 16, 84), (14, 12, 16), (41, 10, 8), (41, 19, 10), (43, 19, 41), (43, 17, 19), (4, 0, 88), (87, 4, 88), (78, 0, 2), (88, 0, 78), (80, 88, 78), (80, 89, 88), (89, 86, 87), (88, 89, 87), (3, 73, 1), (3, 36, 73), (5, 36, 3), (5, 7, 36), (37, 36, 7), (7, 9, 37), (11, 37, 9), (11, 90, 37), (13, 90, 11), (13, 15, 90), (91, 90, 15), (91, 34, 90), (37, 90, 34), (35, 73, 36), (33, 22, 21), (33, 40, 22), (52, 40, 33), (33, 53, 52), (32, 53, 33), (32, 63, 53), (66, 63, 32), (32, 92, 66), (31, 92, 32), (31, 93, 92), (61, 92, 93), (61, 60, 92), (66, 92, 60), (40, 23, 22)])
me_cerebi_mat_1.polygons.foreach_set('use_smooth', [True] * 142)
_k = set([(14, 15), (14, 85), (15, 91), (17, 18), (17, 43), (18, 82), (20, 21), (20, 24), (21, 31), (24, 26), (26, 28), (28, 30), (29, 30), (29, 45), (31, 93), (34, 35), (34, 91), (35, 74), (42, 43), (42, 86), (45, 47), (47, 48), (48, 65), (55, 56), (55, 72), (56, 69), (59, 61), (59, 71), (61, 93), (65, 69), (70, 71), (70, 72), (74, 75), (75, 76), (76, 77), (77, 79), (79, 80), (80, 89), (81, 83), (81, 85), (82, 83), (86, 89)])
me_cerebi_mat_1.attributes.new('sharp_edge', 'BOOLEAN', 'EDGE').data.foreach_set('value', [ (min(e.vertices), max(e.vertices)) in _k for e in me_cerebi_mat_1.edges])
_uv = me_cerebi_mat_1.uv_layers.new(name='UVTex')
_uv.uv.foreach_set('vector', [0.6277, 0.9943, 0.2462, 0.9955, 0.4899, 1.01, 0.6277, 0.9943, 0.3588, 0.9826, 0.2462, 0.9955, 0.3588, 0.9826, 0.6277, 0.9943, 0.7283, 0.975, 0.7283, 0.975, 0.4409, 0.9668, 0.3588, 0.9826, 0.7846, 0.9536, 0.4409, 0.9668, 0.7283, 0.975, 0.7846, 0.9536, 0.4869, 0.9493, 0.4409, 0.9668, 0.793, 0.9315, 0.4869, 0.9493, 0.7846, 0.9536, 0.793, 0.9315, 0.4937, 0.9313, 0.4869, 0.9493, 0.7527, 0.9102, 0.4937, 0.9313, 0.793, 0.9315, 0.7527, 0.9102, 0.4609, 0.9139, 0.4937, 0.9313, 0.6667, 0.8912, 0.4609, 0.9139, 0.7527, 0.9102, 0.6667, 0.8912, 0.3906, 0.8984, 0.4609, 0.9139, 0.5407, 0.8757, 0.3906, 0.8984, 0.6667, 0.8912, 0.5407, 0.8757, 0.2877, 0.8857, 0.3906, 0.8984, 0.9461, 0.888, 1.263, 0.9109, 1.164, 0.889, 0.9461, 0.888, 1.042, 0.9092, 1.263, 0.9109, 0.6667, 0.8912, 1.042, 0.9092, 0.9461, 0.888, 0.6667, 0.8912, 0.7527, 0.9102, 1.042, 0.9092, 0.0, 0.8923, 0.0, 0.8923, 0.0, 0.8923, 0.0, 0.8923, 0.0, 0.8923, 0.0, 0.8923, 0.0, 0.8923, 0.0, 0.8923, 0.0, 0.8923, 0.0, 0.8923, 0.0, 0.8923, 0.0, 0.8923, 0.0, 0.8923, 0.0, 0.8923, 0.0, 0.8923, 0.0, 0.8923, 0.0, 0.8923, 0.0, 0.8923, 0.0, 0.8923, 0.0, 0.8923, 0.0, 0.8923, 0.0, 0.8923, 0.0, 0.8923, 0.0, 0.8923, 0.0, 0.8923, 0.0, 0.8923, 0.0, 0.8923, -0.1763, 0.9579, -0.09226, 0.9224, 0.194, 0.9323, 0.1723, 0.9574, -0.1763, 0.9579, 0.194, 0.9323, -0.09226, 0.9224, -0.1763, 0.9579, 0.1723, 0.9574, 0.194, 0.9323, -0.09226, 0.9224, 0.1723, 0.9574, 0.4899, 1.01, 0.8871, 1.003, 0.7333, 1.021, 0.4899, 1.01, 0.6277, 0.9943, 0.8871, 1.003, 0.2462, 0.9955, 0.6277, 0.9943, 0.4899, 1.01, 0.2462, 0.9955, 0.3588, 0.9826, 0.6277, 0.9943, 1.056, 0.933, 1.3, 0.961, 1.31, 0.9355, 1.056, 0.933, 1.031, 0.9576, 1.3, 0.961, 0.793, 0.9315, 1.031, 0.9576, 1.056, 0.933, 0.793, 0.9315, 0.7846, 0.9536, 1.031, 0.9576, 1.119, 1.008, 0.9992, 0.9815, 1.235, 0.9858, 1.119, 1.008, 0.8871, 1.003, 0.9992, 0.9815, 0.96, 1.026, 0.8871, 1.003, 1.119, 1.008, 0.96, 1.026, 0.7333, 1.021, 0.8871, 1.003, 0.9992, 0.9815, 1.3, 0.961, 1.235, 0.9858, 0.9992, 0.9815, 1.031, 0.9576, 1.3, 0.961, 0.7283, 0.975, 1.031, 0.9576, 0.9992, 0.9815, 0.7283, 0.975, 0.7846, 0.9536, 1.031, 0.9576, 0.4409, 0.9668, 0.7846, 0.9536, 0.7283, 0.975, 0.4409, 0.9668, 0.4869, 0.9493, 0.7846, 0.9536, 0.9461, 0.888, 1.019, 0.8711, 1.164, 0.889, 0.9461, 0.888, 0.79, 0.8707, 1.019, 0.8711, 0.6667, 0.8912, 0.79, 0.8707, 0.9461, 0.888, 0.6667, 0.8912, 0.5407, 0.8757, 0.79, 0.8707, 0.3906, 0.8984, 0.5407, 0.8757, 0.6667, 0.8912, 0.3906, 0.8984, 0.2877, 0.8857, 0.5407, 0.8757, 0.793, 0.9315, 0.4869, 0.9493, 0.4937, 0.9313, 0.793, 0.9315, 0.7846, 0.9536, 0.4869, 0.9493, 1.056, 0.933, 0.7846, 0.9536, 0.793, 0.9315, 1.056, 0.933, 1.031, 0.9576, 0.7846, 0.9536, 1.31, 0.9355, 1.031, 0.9576, 1.056, 0.933, 1.31, 0.9355, 1.3, 0.961, 1.031, 0.9576, 0.7283, 0.975, 0.3588, 0.9826, 0.4409, 0.9668, 0.7283, 0.975, 0.6277, 0.9943, 0.3588, 0.9826, 0.9992, 0.9815, 0.6277, 0.9943, 0.7283, 0.975, 0.9992, 0.9815, 0.8871, 1.003, 0.6277, 0.9943, 0.6667, 0.8912, 0.4609, 0.9139, 0.3906, 0.8984, 0.6667, 0.8912, 0.7527, 0.9102, 0.4609, 0.9139, 0.9461, 0.888, 0.7527, 0.9102, 0.6667, 0.8912, 0.9461, 0.888, 1.042, 0.9092, 0.7527, 0.9102, 1.164, 0.889, 1.042, 0.9092, 0.9461, 0.888, 1.164, 0.889, 1.263, 0.9109, 1.042, 0.9092, 0.793, 0.9315, 1.042, 0.9092, 1.056, 0.933, 0.793, 0.9315, 0.7527, 0.9102, 1.042, 0.9092, 0.4937, 0.9313, 0.7527, 0.9102, 0.793, 0.9315, 0.4937, 0.9313, 0.4609, 0.9139, 0.7527, 0.9102, 1.31, 0.9355, 1.056, 0.933, 1.042, 0.9092, 1.263, 0.9109, 1.31, 0.9355, 1.042, 0.9092, 0.6144, 0.8586, 0.5407, 0.8757, 0.3833, 0.8649, 0.6144, 0.8586, 0.79, 0.8707, 0.5407, 0.8757, 0.8368, 0.8586, 0.79, 0.8707, 0.6144, 0.8586, 0.8368, 0.8586, 1.019, 0.8711, 0.79, 0.8707, 0.0, 0.8923, 0.0, 0.8923, 0.0, 0.8923, 0.0, 0.8923, 0.0, 0.8923, 0.0, 0.8923, 0.0, 0.8923, 0.0, 0.8923, 0.0, 0.8923, 0.0, 0.8923, 0.0, 0.8923, 0.0, 0.8923, 0.0, 0.8923, 0.0, 0.8923, 0.0, 0.8923, 0.0, 0.8923, 0.0, 0.8923, 0.0, 0.8923, 0.0, 0.8923, 0.0, 0.8923, 0.0, 0.8923, 0.0, 0.8923, 0.0, 0.8923, 0.0, 0.8923, 0.0, 0.8923, 0.0, 0.8923, 0.0, 0.8923, 0.6144, 0.8586, 1.019, 0.8711, 0.8368, 0.8586, 0.6144, 0.8586, 0.79, 0.8707, 1.019, 0.8711, 0.3833, 0.8649, 0.79, 0.8707, 0.6144, 0.8586, 0.3833, 0.8649, 0.5407, 0.8757, 0.79, 0.8707, 1.031, 0.9576, 1.235, 0.9858, 1.3, 0.961, 1.031, 0.9576, 0.9992, 0.9815, 1.235, 0.9858, 0.7846, 0.9536, 0.9992, 0.9815, 1.031, 0.9576, 0.7846, 0.9536, 0.7283, 0.975, 0.9992, 0.9815, 0.79, 0.8707, 1.164, 0.889, 1.019, 0.8711, 0.79, 0.8707, 0.9461, 0.888, 1.164, 0.889, 0.5407, 0.8757, 0.9461, 0.888, 0.79, 0.8707, 0.5407, 0.8757, 0.6667, 0.8912, 0.9461, 0.888, 1.056, 0.933, 0.7527, 0.9102, 0.793, 0.9315, 1.056, 0.933, 1.042, 0.9092, 0.7527, 0.9102, 1.31, 0.9355, 1.042, 0.9092, 1.056, 0.933, 1.31, 0.9355, 1.263, 0.9109, 1.042, 0.9092, 0.7283, 0.975, 0.6277, 0.9943, 0.8871, 1.003, 0.9992, 0.9815, 0.7283, 0.975, 0.8871, 1.003, 0.0, 0.8923, 0.0, 0.8923, 0.0, 0.8923, 0.0, 0.8923, 0.0, 0.8923, 0.0, 0.8923, 0.0, 0.8923, 0.0, 0.8923, 0.0, 0.8923, 0.0, 0.8923, 0.0, 0.8923, 0.0, 0.8923, 0.0, 0.8923, 0.0, 0.8923, 0.0, 0.8923, 0.0, 0.8923, 0.0, 0.8923, 0.0, 0.8923, 0.3588, 0.9826, 0.01901, 0.9777, 0.2462, 0.9955, 0.3588, 0.9826, 0.1723, 0.9574, 0.01901, 0.9777, 0.4409, 0.9668, 0.1723, 0.9574, 0.3588, 0.9826, 0.4409, 0.9668, 0.4869, 0.9493, 0.1723, 0.9574, 0.194, 0.9323, 0.1723, 0.9574, 0.4869, 0.9493, 0.4869, 0.9493, 0.4937, 0.9313, 0.194, 0.9323, 0.4609, 0.9139, 0.194, 0.9323, 0.4937, 0.9313, 0.4609, 0.9139, 0.1211, 0.909, 0.194, 0.9323, 0.3906, 0.8984, 0.1211, 0.909, 0.4609, 0.9139, 0.3906, 0.8984, 0.2877, 0.8857, 0.1211, 0.909, -0.04255, 0.8938, 0.1211, 0.909, 0.2877, 0.8857, -0.04255, 0.8938, -0.09226, 0.9224, 0.1211, 0.909, 0.194, 0.9323, 0.1211, 0.909, -0.09226, 0.9224, -0.1763, 0.9579, 0.01901, 0.9777, 0.1723, 0.9574, 0.1723, 0.9574, 0.01901, 0.9777, -0.1763, 0.9579, 0.1723, 0.9574, 0.3588, 0.9826, 0.01901, 0.9777, 0.4409, 0.9668, 0.3588, 0.9826, 0.1723, 0.9574, 0.1723, 0.9574, 0.4869, 0.9493, 0.4409, 0.9668, 0.194, 0.9323, 0.4869, 0.9493, 0.1723, 0.9574, 0.194, 0.9323, 0.4937, 0.9313, 0.4869, 0.9493, 0.4609, 0.9139, 0.4937, 0.9313, 0.194, 0.9323, 0.194, 0.9323, 0.1211, 0.909, 0.4609, 0.9139, -0.09226, 0.9224, 0.1211, 0.909, 0.194, 0.9323, -0.09226, 0.9224, -0.04255, 0.8938, 0.1211, 0.909, 0.2877, 0.8857, 0.1211, 0.909, -0.04255, 0.8938, 0.2877, 0.8857, 0.3906, 0.8984, 0.1211, 0.909, 0.4609, 0.9139, 0.1211, 0.909, 0.3906, 0.8984, 0.3588, 0.9826, 0.2462, 0.9955, 0.01901, 0.9777])
me_cerebi_mat_1.materials.append(mat_mat_1)
me_cerebi_mat_1.use_remesh_preserve_volume = False
me_cerebi_mat_1.use_remesh_preserve_attributes = False
me_cerebi_mat_1.use_mirror_vertex_groups = False
me_cerebi_mat_1.update()
me_cerebi_mat_2 = bpy.data.meshes.new('cerebi_mat_2')
me_cerebi_mat_2.from_pydata([(-0.3154, 4.828, 0.1134), (-0.5789, 4.487, -0.1198), (-0.4093, 4.751, 0.199), (-0.5446, 4.53, -0.1437), (-1.025, 4.524, 0.1021), (-0.8998, 4.264, -0.1704), (-1.523, 4.288, 0.1777), (-1.395, 4.017, -0.2066), (-1.956, 4.084, 0.2323), (-1.84, 3.821, -0.2503), (-2.39, 3.895, 0.2223), (-2.313, 3.684, -0.2813), (-2.864, 3.748, 0.1619), (-2.826, 3.588, -0.2734), (-3.089, 3.689, 0.07158), (-3.292, 3.558, -0.1062), (0.5446, 4.53, -0.1437), (0.4093, 4.751, 0.199), (0.5789, 4.487, -0.1198), (0.3154, 4.828, 0.1134), (0.8998, 4.264, -0.1704), (1.025, 4.524, 0.1021), (1.395, 4.017, -0.2066), (1.523, 4.288, 0.1777), (1.84, 3.821, -0.2503), (1.956, 4.084, 0.2323), (2.313, 3.684, -0.2813), (2.39, 3.895, 0.2223), (2.828, 3.59, -0.2719), (2.866, 3.752, 0.1622), (3.295, 3.563, -0.1055), (3.091, 3.694, 0.07176), (0.3154, 4.462, -0.5315), (0.4093, 4.239, -0.4209), (0.8956, 4.271, -0.6062), (1.409, 4.083, -0.7389), (1.882, 3.966, -0.8811), (2.37, 3.862, -0.8868), (2.877, 3.718, -0.7319), (3.126, 3.662, -0.5962), (3.309, 3.55, -0.3871), (0.0, 4.12, -0.5653), (0.2215, 4.696, -0.5336), (0.0, 4.563, -0.616), (-0.2215, 4.696, -0.5336), (-0.4093, 4.239, -0.4209), (-0.3154, 4.462, -0.5315), (-0.2215, 4.937, -0.08584), (0.2215, 4.937, -0.08584), (-0.8956, 4.271, -0.6062), (-1.409, 4.083, -0.7389), (-1.882, 3.966, -0.8811), (-2.37, 3.862, -0.8868), (-2.877, 3.719, -0.7323), (-3.308, 3.546, -0.3878), (-3.125, 3.661, -0.5965), (-1.007, 4.507, -0.4903), (-0.367, 4.873, -0.1249), (-0.367, 4.69, -0.4474), (-1.063, 4.617, -0.1815), (-1.54, 4.376, -0.5591), (-1.59, 4.465, -0.1595), (-2.006, 4.264, -0.6098), (-2.039, 4.316, -0.1117), (-2.464, 4.126, -0.5921), (-2.473, 4.14, -0.09782), (-2.932, 3.919, -0.5067), (-2.927, 3.931, -0.1189), (-3.354, 3.732, -0.393), (-3.339, 3.744, -0.1114), (-0.2052, 7.133, 1.238), (0.2903, 7.48, 1.029), (-0.2903, 7.48, 1.029), (0.2052, 7.133, 1.238), (-0.2903, 6.64, 1.334), (0.2903, 6.64, 1.334), (-0.2903, 6.065, 1.26), (0.2903, 6.065, 1.26), (-0.2052, 5.613, 1.042), (0.2052, 5.613, 1.042), (0.3965, 5.029, -0.004968), (-0.4105, 5.03, -0.4188), (0.4105, 5.03, -0.4188), (-0.3965, 5.029, -0.004968), (0.3555, 5.132, 0.394), (-0.3555, 5.132, 0.394), (0.3555, 7.763, 0.7342), (-0.3555, 7.763, 0.7342), (0.3965, 7.964, 0.3745), (-0.3965, 7.964, 0.3745), (0.4105, 8.068, -0.02593), (-0.4105, 8.068, -0.02593), (0.367, 4.873, -0.1249), (1.007, 4.507, -0.4903), (0.367, 4.69, -0.4474), (1.063, 4.617, -0.1815), (1.54, 4.376, -0.5591), (2.006, 4.264, -0.6098), (2.464, 4.126, -0.5921), (2.932, 3.919, -0.5077), (3.355, 3.736, -0.3937), (1.59, 4.465, -0.1595), (2.039, 4.316, -0.1117), (2.473, 4.14, -0.09783), (2.927, 3.934, -0.12), (3.34, 3.749, -0.1121), (-0.4579, 4.109, -0.3269), (0.0, 3.411, -0.1757), (0.4579, 4.109, -0.3269), (-0.4579, 4.65, 0.3279), (0.0, 4.874, 0.3491), (0.0, 4.549, 0.7741), (0.4579, 4.65, 0.3279), (0.0, 4.947, 0.04242), (-3.605, 3.551, -0.2305), (-3.459, 3.573, -0.7481), (3.607, 3.557, -0.2306), (3.408, 3.623, 0.2642), (-3.406, 3.615, 0.2643), (3.461, 3.575, -0.7472), (-0.3057, 5.282, -0.2571), (0.0, 4.293, -0.2428), (0.0, 5.303, 0.02347), (0.0, 5.262, -0.5377), (0.3057, 5.282, -0.2571)], [], [(0, 1, 2), (0, 3, 1), (3, 0, 4), (4, 5, 3), (6, 5, 4), (6, 7, 5), (8, 7, 6), (8, 9, 7), (10, 9, 8), (10, 11, 9), (12, 11, 10), (12, 13, 11), (14, 13, 12), (14, 15, 13), (16, 17, 18), (16, 19, 17), (20, 19, 16), (20, 21, 19), (22, 21, 20), (22, 23, 21), (24, 23, 22), (24, 25, 23), (26, 25, 24), (26, 27, 25), (28, 27, 26), (28, 29, 27), (30, 29, 28), (30, 31, 29), (32, 18, 33), (32, 16, 18), (34, 16, 32), (34, 20, 16), (35, 20, 34), (35, 22, 20), (36, 22, 35), (36, 24, 22), (37, 24, 36), (37, 26, 24), (38, 26, 37), (38, 28, 26), (39, 28, 38), (39, 40, 28), (41, 32, 33), (41, 42, 32), (43, 42, 41), (44, 45, 46), (44, 41, 45), (43, 41, 44), (42, 43, 44), (44, 47, 48), (42, 44, 48), (3, 45, 1), (3, 46, 45), (5, 46, 3), (5, 49, 46), (7, 49, 5), (7, 50, 49), (9, 50, 7), (9, 51, 50), (11, 51, 9), (11, 52, 51), (13, 52, 11), (13, 53, 52), (54, 53, 13), (54, 55, 53), (56, 57, 58), (56, 59, 57), (60, 59, 56), (60, 61, 59), (62, 61, 60), (62, 63, 61), (64, 63, 62), (64, 65, 63), (66, 65, 64), (66, 67, 65), (68, 67, 66), (68, 69, 67), (59, 0, 57), (4, 0, 59), (61, 4, 59), (61, 6, 4), (63, 6, 61), (63, 8, 6), (65, 8, 63), (65, 10, 8), (67, 10, 65), (67, 12, 10), (69, 12, 67), (69, 14, 12), (49, 58, 46), (49, 56, 58), (50, 56, 49), (50, 60, 56), (51, 60, 50), (51, 62, 60), (52, 62, 51), (52, 64, 62), (53, 64, 52), (53, 66, 64), (55, 66, 53), (55, 68, 66), (70, 71, 72), (70, 73, 71), (74, 73, 70), (74, 75, 73), (76, 75, 74), (76, 77, 75), (78, 77, 76), (78, 79, 77), (80, 81, 82), (80, 83, 81), (84, 83, 80), (84, 85, 83), (86, 72, 71), (86, 87, 72), (88, 87, 86), (88, 89, 87), (90, 89, 88), (90, 91, 89), (92, 93, 94), (92, 95, 93), (19, 95, 92), (19, 21, 95), (93, 32, 94), (93, 34, 32), (96, 34, 93), (96, 35, 34), (97, 35, 96), (97, 36, 35), (98, 36, 97), (98, 37, 36), (99, 37, 98), (99, 38, 37), (100, 38, 99), (100, 39, 38), (95, 96, 93), (95, 101, 96), (21, 101, 95), (21, 23, 101), (101, 97, 96), (101, 102, 97), (23, 102, 101), (23, 25, 102), (102, 98, 97), (102, 103, 98), (25, 103, 102), (25, 27, 103), (103, 99, 98), (103, 104, 99), (27, 104, 103), (27, 29, 104), (105, 29, 31), (105, 104, 29), (100, 104, 105), (100, 99, 104), (45, 106, 1), (45, 41, 106), (107, 106, 41), (41, 108, 107), (33, 108, 41), (33, 18, 108), (109, 2, 1), (109, 110, 2), (111, 110, 109), (111, 112, 110), (17, 110, 112), (17, 19, 110), (113, 110, 19), (113, 0, 110), (47, 0, 113), (57, 0, 47), (58, 57, 47), (47, 44, 58), (46, 58, 44), (18, 17, 112), (0, 2, 110), (113, 48, 47), (113, 19, 48), (92, 48, 19), (92, 94, 48), (42, 48, 94), (94, 32, 42), (15, 54, 13), (15, 114, 54), (69, 114, 15), (69, 68, 114), (54, 114, 68), (68, 115, 54), (55, 115, 68), (55, 54, 115), (40, 30, 28), (40, 116, 30), (100, 116, 40), (100, 105, 116), (30, 116, 105), (105, 117, 30), (31, 117, 105), (31, 30, 117), (118, 69, 15), (118, 14, 69), (15, 14, 118), (119, 100, 40), (119, 39, 100), (40, 39, 119), (120, 121, 122), (120, 123, 121), (124, 121, 123), (124, 122, 121)])
me_cerebi_mat_2.polygons.foreach_set('use_smooth', [True] * 208)
_k = set([(1, 106), (1, 109), (18, 108), (18, 112), (70, 72), (70, 74), (71, 73), (71, 86), (72, 87), (73, 75), (74, 76), (75, 77), (76, 78), (77, 79), (78, 79), (80, 82), (80, 84), (81, 82), (81, 83), (83, 85), (84, 85), (86, 88), (87, 89), (88, 90), (89, 91), (90, 91), (106, 107), (107, 108), (109, 111), (111, 112), (120, 122), (120, 123), (122, 124), (123, 124)])
me_cerebi_mat_2.attributes.new('sharp_edge', 'BOOLEAN', 'EDGE').data.foreach_set('value', [ (min(e.vertices), max(e.vertices)) in _k for e in me_cerebi_mat_2.edges])
_uv = me_cerebi_mat_2.uv_layers.new(name='UVTex')
_uv.uv.foreach_set('vector', [0.4561, 1.163, 0.4196, 1.09, 0.4431, 1.146, 0.4561, 1.163, 0.4243, 1.099, 0.4196, 1.09, 0.4243, 1.099, 0.4561, 1.163, 0.3578, 1.098, 0.3578, 1.098, 0.3751, 1.042, 0.4243, 1.099, 0.2887, 1.047, 0.3751, 1.042, 0.3578, 1.098, 0.2887, 1.047, 0.3065, 0.9889, 0.3751, 1.042, 0.2287, 1.003, 0.3065, 0.9889, 0.2887, 1.047, 0.2287, 1.003, 0.2447, 0.9468, 0.3065, 0.9889, 0.1685, 0.9628, 0.2447, 0.9468, 0.2287, 1.003, 0.1685, 0.9628, 0.1792, 0.9176, 0.2447, 0.9468, 0.1027, 0.9311, 0.1792, 0.9176, 0.1685, 0.9628, 0.1027, 0.9311, 0.108, 0.897, 0.1792, 0.9176, 0.07158, 0.9185, 0.108, 0.897, 0.1027, 0.9311, 0.07158, 0.9185, 0.04337, 0.8904, 0.108, 0.897, 0.5754, 1.099, 0.5566, 1.146, 0.5801, 1.09, 0.5754, 1.099, 0.5436, 1.163, 0.5566, 1.146, 0.6246, 1.042, 0.5436, 1.163, 0.5754, 1.099, 0.6246, 1.042, 0.6419, 1.098, 0.5436, 1.163, 0.6932, 0.9889, 0.6419, 1.098, 0.6246, 1.042, 0.6932, 0.9889, 0.711, 1.047, 0.6419, 1.098, 0.755, 0.9468, 0.711, 1.047, 0.6932, 0.9889, 0.755, 0.9468, 0.771, 1.003, 0.711, 1.047, 0.8205, 0.9176, 0.771, 1.003, 0.755, 0.9468, 0.8205, 0.9176, 0.8312, 0.9628, 0.771, 1.003, 0.892, 0.8973, 0.8312, 0.9628, 0.8205, 0.9176, 0.892, 0.8973, 0.8973, 0.9322, 0.8312, 0.9628, 0.9567, 0.8916, 0.8973, 0.9322, 0.892, 0.8973, 0.9567, 0.8916, 0.9284, 0.9196, 0.8973, 0.9322, 0.5436, 1.085, 0.5801, 1.09, 0.5566, 1.037, 0.5436, 1.085, 0.5754, 1.099, 0.5801, 1.09, 0.624, 1.044, 0.5754, 1.099, 0.5436, 1.085, 0.624, 1.044, 0.6246, 1.042, 0.5754, 1.099, 0.6951, 1.003, 0.6246, 1.042, 0.624, 1.044, 0.6951, 1.003, 0.6932, 0.9889, 0.6246, 1.042, 0.7608, 0.9781, 0.6932, 0.9889, 0.6951, 1.003, 0.7608, 0.9781, 0.755, 0.9468, 0.6932, 0.9889, 0.8285, 0.9558, 0.755, 0.9468, 0.7608, 0.9781, 0.8285, 0.9558, 0.8205, 0.9176, 0.755, 0.9468, 0.8987, 0.9248, 0.8205, 0.9176, 0.8285, 0.9558, 0.8987, 0.9248, 0.892, 0.8973, 0.8205, 0.9176, 0.9332, 0.9128, 0.892, 0.8973, 0.8987, 0.9248, 0.9332, 0.9128, 0.9587, 0.8887, 0.892, 0.8973, 0.4999, 1.011, 0.5436, 1.085, 0.5566, 1.037, 0.4999, 1.011, 0.5306, 1.135, 0.5436, 1.085, 0.4999, 1.106, 0.5306, 1.135, 0.4999, 1.011, 0.4691, 1.135, 0.4431, 1.037, 0.4561, 1.085, 0.4691, 1.135, 0.4999, 1.011, 0.4431, 1.037, 0.4999, 1.106, 0.4999, 1.011, 0.4691, 1.135, 0.5306, 1.135, 0.4999, 1.106, 0.4691, 1.135, 0.4691, 1.135, 0.4691, 1.186, 0.5306, 1.186, 0.5306, 1.135, 0.4691, 1.135, 0.5306, 1.186, 0.4243, 1.099, 0.4431, 1.037, 0.4196, 1.09, 0.4243, 1.099, 0.4561, 1.085, 0.4431, 1.037, 0.3751, 1.042, 0.4561, 1.085, 0.4243, 1.099, 0.3751, 1.042, 0.3757, 1.044, 0.4561, 1.085, 0.3065, 0.9889, 0.3757, 1.044, 0.3751, 1.042, 0.3065, 0.9889, 0.3046, 1.003, 0.3757, 1.044, 0.2447, 0.9468, 0.3046, 1.003, 0.3065, 0.9889, 0.2447, 0.9468, 0.2389, 0.9781, 0.3046, 1.003, 0.1792, 0.9176, 0.2389, 0.9781, 0.2447, 0.9468, 0.1792, 0.9176, 0.1712, 0.9558, 0.2389, 0.9781, 0.108, 0.897, 0.1712, 0.9558, 0.1792, 0.9176, 0.108, 0.897, 0.101, 0.9251, 0.1712, 0.9558, 0.04127, 0.8879, 0.101, 0.9251, 0.108, 0.897, 0.04127, 0.8879, 0.0666, 0.9125, 0.101, 0.9251, 0.3603, 1.094, 0.449, 1.173, 0.449, 1.133, 0.3603, 1.094, 0.3525, 1.118, 0.449, 1.173, 0.2863, 1.066, 0.3525, 1.118, 0.3603, 1.094, 0.2863, 1.066, 0.2794, 1.085, 0.3525, 1.118, 0.2218, 1.042, 0.2794, 1.085, 0.2863, 1.066, 0.2218, 1.042, 0.2172, 1.053, 0.2794, 1.085, 0.1582, 1.012, 0.2172, 1.053, 0.2218, 1.042, 0.1582, 1.012, 0.157, 1.015, 0.2172, 1.053, 0.0933, 0.9679, 0.157, 1.015, 0.1582, 1.012, 0.0933, 0.9679, 0.09406, 0.9705, 0.157, 1.015, 0.0348, 0.9278, 0.09406, 0.9705, 0.0933, 0.9679, 0.0348, 0.9278, 0.0369, 0.9303, 0.09406, 0.9705, 0.3525, 1.118, 0.4561, 1.163, 0.449, 1.173, 0.3578, 1.098, 0.4561, 1.163, 0.3525, 1.118, 0.2794, 1.085, 0.3578, 1.098, 0.3525, 1.118, 0.2794, 1.085, 0.2887, 1.047, 0.3578, 1.098, 0.2172, 1.053, 0.2887, 1.047, 0.2794, 1.085, 0.2172, 1.053, 0.2287, 1.003, 0.2887, 1.047, 0.157, 1.015, 0.2287, 1.003, 0.2172, 1.053, 0.157, 1.015, 0.1685, 0.9628, 0.2287, 1.003, 0.09406, 0.9705, 0.1685, 0.9628, 0.157, 1.015, 0.09406, 0.9705, 0.1027, 0.9311, 0.1685, 0.9628, 0.0369, 0.9303, 0.1027, 0.9311, 0.09406, 0.9705, 0.0369, 0.9303, 0.07158, 0.9185, 0.1027, 0.9311, 0.3757, 1.044, 0.449, 1.133, 0.4561, 1.085, 0.3757, 1.044, 0.3603, 1.094, 0.449, 1.133, 0.3046, 1.003, 0.3603, 1.094, 0.3757, 1.044, 0.3046, 1.003, 0.2863, 1.066, 0.3603, 1.094, 0.2389, 0.9781, 0.2863, 1.066, 0.3046, 1.003, 0.2389, 0.9781, 0.2218, 1.042, 0.2863, 1.066, 0.1712, 0.9558, 0.2218, 1.042, 0.2389, 0.9781, 0.1712, 0.9558, 0.1582, 1.012, 0.2218, 1.042, 0.101, 0.9251, 0.1582, 1.012, 0.1712, 0.9558, 0.101, 0.9251, 0.0933, 0.9679, 0.1582, 1.012, 0.0666, 0.9125, 0.0933, 0.9679, 0.101, 0.9251, 0.0666, 0.9125, 0.0348, 0.9278, 0.0933, 0.9679, 0.4714, 1.658, 0.5401, 1.732, 0.4596, 1.732, 0.4714, 1.658, 0.5283, 1.658, 0.5401, 1.732, 0.4596, 1.552, 0.5283, 1.658, 0.4714, 1.658, 0.4596, 1.552, 0.5401, 1.552, 0.5283, 1.658, 0.4596, 1.429, 0.5401, 1.552, 0.4596, 1.552, 0.4596, 1.429, 0.5401, 1.429, 0.5401, 1.552, 0.4714, 1.332, 0.5401, 1.429, 0.4596, 1.429, 0.4714, 1.332, 0.5283, 1.332, 0.5401, 1.429, 0.5548, 1.206, 0.4429, 1.206, 0.5568, 1.206, 0.5548, 1.206, 0.4449, 1.206, 0.4429, 1.206, 0.5491, 1.228, 0.4449, 1.206, 0.5548, 1.206, 0.5491, 1.228, 0.4506, 1.228, 0.4449, 1.206, 0.5491, 1.793, 0.4596, 1.732, 0.5401, 1.732, 0.5491, 1.793, 0.4506, 1.793, 0.4596, 1.732, 0.5548, 1.836, 0.4506, 1.793, 0.5491, 1.793, 0.5548, 1.836, 0.4449, 1.836, 0.4506, 1.793, 0.5568, 1.859, 0.4449, 1.836, 0.5548, 1.836, 0.5568, 1.859, 0.4429, 1.859, 0.4449, 1.836, 0.5507, 1.173, 0.6394, 1.094, 0.5507, 1.133, 0.5507, 1.173, 0.6472, 1.118, 0.6394, 1.094, 0.5436, 1.163, 0.6472, 1.118, 0.5507, 1.173, 0.5436, 1.163, 0.6419, 1.098, 0.6472, 1.118, 0.6394, 1.094, 0.5436, 1.085, 0.5507, 1.133, 0.6394, 1.094, 0.624, 1.044, 0.5436, 1.085, 0.7134, 1.066, 0.624, 1.044, 0.6394, 1.094, 0.7134, 1.066, 0.6951, 1.003, 0.624, 1.044, 0.7779, 1.042, 0.6951, 1.003, 0.7134, 1.066, 0.7779, 1.042, 0.7608, 0.9781, 0.6951, 1.003, 0.8415, 1.012, 0.7608, 0.9781, 0.7779, 1.042, 0.8415, 1.012, 0.8285, 0.9558, 0.7608, 0.9781, 0.9063, 0.968, 0.8285, 0.9558, 0.8415, 1.012, 0.9063, 0.968, 0.8987, 0.9248, 0.8285, 0.9558, 0.965, 0.9286, 0.8987, 0.9248, 0.9063, 0.968, 0.965, 0.9286, 0.9332, 0.9128, 0.8987, 0.9248, 0.6472, 1.118, 0.7134, 1.066, 0.6394, 1.094, 0.6472, 1.118, 0.7203, 1.085, 0.7134, 1.066, 0.6419, 1.098, 0.7203, 1.085, 0.6472, 1.118, 0.6419, 1.098, 0.711, 1.047, 0.7203, 1.085, 0.7203, 1.085, 0.7779, 1.042, 0.7134, 1.066, 0.7203, 1.085, 0.7825, 1.053, 0.7779, 1.042, 0.711, 1.047, 0.7825, 1.053, 0.7203, 1.085, 0.711, 1.047, 0.771, 1.003, 0.7825, 1.053, 0.7825, 1.053, 0.8415, 1.012, 0.7779, 1.042, 0.7825, 1.053, 0.8427, 1.015, 0.8415, 1.012, 0.771, 1.003, 0.8427, 1.015, 0.7825, 1.053, 0.771, 1.003, 0.8312, 0.9628, 0.8427, 1.015, 0.8427, 1.015, 0.9063, 0.968, 0.8415, 1.012, 0.8427, 1.015, 0.9057, 0.9712, 0.9063, 0.968, 0.8312, 0.9628, 0.9057, 0.9712, 0.8427, 1.015, 0.8312, 0.9628, 0.8973, 0.9322, 0.9057, 0.9712, 0.963, 0.9315, 0.8973, 0.9322, 0.9284, 0.9196, 0.963, 0.9315, 0.9057, 0.9712, 0.8973, 0.9322, 0.965, 0.9286, 0.9057, 0.9712, 0.963, 0.9315, 0.965, 0.9286, 0.9063, 0.968, 0.9057, 0.9712, 0.4431, 1.037, 0.4364, 1.009, 0.4196, 1.09, 0.4431, 1.037, 0.4999, 1.011, 0.4364, 1.009, 0.4999, 0.8589, 0.4364, 1.009, 0.4999, 1.011, 0.4999, 1.011, 0.5633, 1.009, 0.4999, 0.8589, 0.5566, 1.037, 0.5633, 1.009, 0.4999, 1.011, 0.5566, 1.037, 0.5801, 1.09, 0.5633, 1.009, 0.4364, 1.125, 0.4431, 1.146, 0.4196, 1.09, 0.4364, 1.125, 0.4999, 1.173, 0.4431, 1.146, 0.4999, 1.103, 0.4999, 1.173, 0.4364, 1.125, 0.4999, 1.103, 0.5633, 1.125, 0.4999, 1.173, 0.5566, 1.146, 0.4999, 1.173, 0.5633, 1.125, 0.5566, 1.146, 0.5436, 1.163, 0.4999, 1.173, 0.4999, 1.189, 0.4999, 1.173, 0.5436, 1.163, 0.4999, 1.189, 0.4561, 1.163, 0.4999, 1.173, 0.4691, 1.186, 0.4561, 1.163, 0.4999, 1.189, 0.449, 1.173, 0.4561, 1.163, 0.4691, 1.186, 0.449, 1.133, 0.449, 1.173, 0.4691, 1.186, 0.4691, 1.186, 0.4691, 1.135, 0.449, 1.133, 0.4561, 1.085, 0.449, 1.133, 0.4691, 1.135, 0.5801, 1.09, 0.5566, 1.146, 0.5633, 1.125, 0.4561, 1.163, 0.4431, 1.146, 0.4999, 1.173, 0.4999, 1.189, 0.5306, 1.186, 0.4691, 1.186, 0.4999, 1.189, 0.5436, 1.163, 0.5306, 1.186, 0.5507, 1.173, 0.5306, 1.186, 0.5436, 1.163, 0.5507, 1.173, 0.5507, 1.133, 0.5306, 1.186, 0.5306, 1.135, 0.5306, 1.186, 0.5507, 1.133, 0.5507, 1.133, 0.5436, 1.085, 0.5306, 1.135, 0.04337, 0.8904, 0.04127, 0.8879, 0.108, 0.897, 0.04337, 0.8904, 0.0, 0.8888, 0.04127, 0.8879, 0.0369, 0.9303, 0.0, 0.8888, 0.04337, 0.8904, 0.0369, 0.9303, 0.0348, 0.9278, 0.0, 0.8888, 0.04127, 0.8879, 0.0, 0.8888, 0.0348, 0.9278, 0.0348, 0.9278, 0.02028, 0.8936, 0.04127, 0.8879, 0.0666, 0.9125, 0.02028, 0.8936, 0.0348, 0.9278, 0.0666, 0.9125, 0.04127, 0.8879, 0.02028, 0.8936, 0.9587, 0.8887, 0.9567, 0.8916, 0.892, 0.8973, 0.9587, 0.8887, 1.0, 0.8902, 0.9567, 0.8916, 0.965, 0.9286, 1.0, 0.8902, 0.9587, 0.8887, 0.965, 0.9286, 0.963, 0.9315, 1.0, 0.8902, 0.9567, 0.8916, 1.0, 0.8902, 0.963, 0.9315, 0.963, 0.9315, 0.9724, 0.9044, 0.9567, 0.8916, 0.9284, 0.9196, 0.9724, 0.9044, 0.963, 0.9315, 0.9284, 0.9196, 0.9567, 0.8916, 0.9724, 0.9044, 0.02767, 0.9026, 0.0369, 0.9303, 0.04337, 0.8904, 0.02767, 0.9026, 0.07158, 0.9185, 0.0369, 0.9303, 0.04337, 0.8904, 0.07158, 0.9185, 0.02767, 0.9026, 0.9797, 0.894, 0.965, 0.9286, 0.9587, 0.8887, 0.9797, 0.894, 0.9332, 0.9128, 0.965, 0.9286, 0.9587, 0.8887, 0.9332, 0.9128, 0.9797, 0.894, 0.4575, 1.261, 0.4999, 1.048, 0.4999, 1.265, 0.4575, 1.261, 0.4999, 1.256, 0.4999, 1.048, 0.5422, 1.261, 0.4999, 1.048, 0.4999, 1.256, 0.5422, 1.261, 0.4999, 1.265, 0.4999, 1.048])
me_cerebi_mat_2.materials.append(mat_mat_2)
me_cerebi_mat_2.use_remesh_preserve_volume = False
me_cerebi_mat_2.use_remesh_preserve_attributes = False
me_cerebi_mat_2.use_mirror_vertex_groups = False
me_cerebi_mat_2.update()
me_cerebi_mat_3 = bpy.data.meshes.new('cerebi_mat_3')
me_cerebi_mat_3.from_pydata([(0.3841, 5.541, -1.577), (0.4105, 5.03, -0.4188), (-0.4105, 5.03, -0.4188), (-0.3841, 5.541, -1.577), (-0.3841, 8.099, -0.898), (0.4105, 8.068, -0.02593), (0.3841, 8.099, -0.898), (-0.4105, 8.068, -0.02593), (-1.049, 7.756, -0.9889), (-1.121, 7.661, -0.07856), (1.121, 7.661, -0.07856), (1.049, 7.756, -0.9889), (0.793, 5.187, -0.3984), (1.049, 5.884, -1.486), (1.121, 5.437, -0.3661), (1.373, 5.763, -0.324), (1.433, 6.477, -1.328), (1.532, 6.142, -0.275), (1.586, 6.549, -0.2223), (1.433, 7.163, -1.146), (1.532, 6.956, -0.1697), (1.373, 7.335, -0.1207), (-1.373, 7.335, -0.1207), (-1.433, 7.163, -1.146), (-1.532, 6.956, -0.1697), (-1.586, 6.549, -0.2223), (-1.433, 6.477, -1.328), (-1.532, 6.142, -0.275), (-1.373, 5.763, -0.324), (-1.049, 5.884, -1.486), (-1.121, 5.437, -0.3661), (-0.793, 5.187, -0.3984)], [], [(0, 1, 2), (3, 0, 2), (4, 5, 6), (4, 7, 5), (8, 7, 4), (8, 9, 7), (10, 11, 6), (5, 10, 6), (0, 12, 1), (0, 13, 12), (14, 12, 13), (13, 15, 14), (16, 15, 13), (16, 17, 15), (18, 17, 16), (16, 19, 18), (20, 18, 19), (19, 21, 20), (11, 21, 19), (11, 10, 21), (8, 22, 9), (8, 23, 22), (24, 22, 23), (23, 25, 24), (26, 25, 23), (26, 27, 25), (28, 27, 26), (26, 29, 28), (30, 28, 29), (29, 31, 30), (3, 31, 29), (3, 2, 31)])
me_cerebi_mat_3.polygons.foreach_set('use_smooth', [True] * 32)
_k = set([(0, 3), (0, 13), (1, 2), (1, 12), (2, 31), (3, 29), (4, 6), (4, 8), (5, 7), (5, 10), (6, 11), (7, 9), (8, 23), (9, 22), (10, 21), (11, 19), (12, 14), (13, 16), (14, 15), (15, 17), (16, 19), (17, 18), (18, 20), (20, 21), (22, 24), (23, 26), (24, 25), (25, 27), (26, 29), (27, 28), (28, 30), (30, 31)])
me_cerebi_mat_3.attributes.new('sharp_edge', 'BOOLEAN', 'EDGE').data.foreach_set('value', [ (min(e.vertices), max(e.vertices)) in _k for e in me_cerebi_mat_3.edges])
_uv = me_cerebi_mat_3.uv_layers.new(name='UVTex')
_uv.uv.foreach_set('vector', [0.3904, 0.4455, 0.3791, 0.1322, 0.6067, 0.1302, 0.6034, 0.4437, 0.3904, 0.4455, 0.6067, 0.1302, 0.6011, 0.26, 0.3778, 0.0259, 0.388, 0.2618, 0.6011, 0.26, 0.6054, 0.0239, 0.3778, 0.0259, 0.7858, 0.2829, 0.6054, 0.0239, 0.6011, 0.26, 0.7858, 0.2829, 0.8027, 0.03641, 0.6054, 0.0239, 0.1808, 0.04187, 0.2039, 0.2881, 0.388, 0.2618, 0.3778, 0.0259, 0.1808, 0.04187, 0.388, 0.2618, 0.3904, 0.4455, 0.273, 0.1276, 0.3791, 0.1322, 0.3904, 0.4455, 0.2056, 0.4225, 0.273, 0.1276, 0.1818, 0.1197, 0.273, 0.1276, 0.2056, 0.4225, 0.2056, 0.4225, 0.1117, 0.1089, 0.1818, 0.1197, 0.09855, 0.3808, 0.1117, 0.1089, 0.2056, 0.4225, 0.09855, 0.3808, 0.06765, 0.09602, 0.1117, 0.1089, 0.05248, 0.08191, 0.06765, 0.09602, 0.09855, 0.3808, 0.09855, 0.3808, 0.09793, 0.3316, 0.05248, 0.08191, 0.06729, 0.06754, 0.05248, 0.08191, 0.09793, 0.3316, 0.09793, 0.3316, 0.1111, 0.05388, 0.06729, 0.06754, 0.2039, 0.2881, 0.1111, 0.05388, 0.09793, 0.3316, 0.2039, 0.2881, 0.1808, 0.04187, 0.1111, 0.05388, 0.7858, 0.2829, 0.8727, 0.04719, 0.8027, 0.03641, 0.7858, 0.2829, 0.8929, 0.3246, 0.8727, 0.04719, 0.9168, 0.06008, 0.8727, 0.04719, 0.8929, 0.3246, 0.8929, 0.3246, 0.932, 0.07419, 0.9168, 0.06008, 0.8935, 0.3739, 0.932, 0.07419, 0.8929, 0.3246, 0.8935, 0.3739, 0.9172, 0.08856, 0.932, 0.07419, 0.8734, 0.1022, 0.9172, 0.08856, 0.8935, 0.3739, 0.8935, 0.3739, 0.7875, 0.4174, 0.8734, 0.1022, 0.8037, 0.1142, 0.8734, 0.1022, 0.7875, 0.4174, 0.7875, 0.4174, 0.7127, 0.1238, 0.8037, 0.1142, 0.6034, 0.4437, 0.7127, 0.1238, 0.7875, 0.4174, 0.6034, 0.4437, 0.6067, 0.1302, 0.7127, 0.1238])
me_cerebi_mat_3.materials.append(mat_mat_3)
me_cerebi_mat_3.use_remesh_preserve_volume = False
me_cerebi_mat_3.use_remesh_preserve_attributes = False
me_cerebi_mat_3.use_mirror_vertex_groups = False
me_cerebi_mat_3.update()

# ---- objects
ob_lamp_002 = bpy.data.objects.new('Lamp.002', light_lamp)
ob_lamp_001 = bpy.data.objects.new('Lamp.001', light_lamp)
ob_camera_001 = bpy.data.objects.new('Camera.001', cam_camera_001)
ob_cerebi_mat_4 = bpy.data.objects.new('cerebi_mat_4', me_cerebi_mat_4)
ob_cerebi_mat_5 = bpy.data.objects.new('cerebi_mat_5', me_cerebi_mat_5)
ob_cerebi_mat_6 = bpy.data.objects.new('cerebi_mat_6', me_cerebi_mat_6)
ob_cerebi_mat_7 = bpy.data.objects.new('cerebi_mat_7', me_cerebi_mat_7)
ob_cerebi_mat_0 = bpy.data.objects.new('cerebi_mat_0', me_cerebi_mat_0)
ob_cerebi_mat_1 = bpy.data.objects.new('cerebi_mat_1', me_cerebi_mat_1)
ob_cerebi_mat_2 = bpy.data.objects.new('cerebi_mat_2', me_cerebi_mat_2)
ob_cerebi_mat_3 = bpy.data.objects.new('cerebi_mat_3', me_cerebi_mat_3)

# ---- transforms, parenting, visibility, modifiers, constraints
ob_lamp_002.location = (1.552, 2.329, 9.314)
ob_lamp_002.lock_rotations_4d = False
ob_lamp_002.empty_display_type = 'ARROWS'
ob_lamp_002.lineart.crease_threshold = 0.0
ob_lamp_001.location = (-1.552, 2.329, 9.314)
ob_lamp_001.lock_rotations_4d = False
ob_lamp_001.empty_display_type = 'ARROWS'
ob_lamp_001.lineart.crease_threshold = 0.0
ob_camera_001.location = (0.0, 2.329, 9.314)
ob_camera_001.lock_rotations_4d = False
ob_camera_001.empty_display_type = 'ARROWS'
ob_camera_001.lineart.crease_threshold = 0.0
ob_cerebi_mat_4.location = (0.0, 0.0, 0.0)
ob_cerebi_mat_4.lock_rotations_4d = False
ob_cerebi_mat_4.empty_display_type = 'ARROWS'
ob_cerebi_mat_4.lineart.crease_threshold = 0.0
ob_cerebi_mat_5.location = (0.0, 0.0, 0.0)
ob_cerebi_mat_5.lock_rotations_4d = False
ob_cerebi_mat_5.empty_display_type = 'ARROWS'
ob_cerebi_mat_5.lineart.crease_threshold = 0.0
ob_cerebi_mat_6.location = (0.0, 0.0, 0.0)
ob_cerebi_mat_6.lock_rotations_4d = False
ob_cerebi_mat_6.empty_display_type = 'ARROWS'
ob_cerebi_mat_6.lineart.crease_threshold = 0.0
ob_cerebi_mat_7.location = (0.0, 0.0, 0.0)
ob_cerebi_mat_7.lock_rotations_4d = False
ob_cerebi_mat_7.empty_display_type = 'ARROWS'
ob_cerebi_mat_7.lineart.crease_threshold = 0.0
ob_cerebi_mat_0.location = (0.0, 0.0, 0.0)
ob_cerebi_mat_0.lock_rotations_4d = False
ob_cerebi_mat_0.empty_display_type = 'ARROWS'
ob_cerebi_mat_0.lineart.crease_threshold = 0.0
ob_cerebi_mat_1.location = (0.0, 0.0, 0.0)
ob_cerebi_mat_1.lock_rotations_4d = False
ob_cerebi_mat_1.empty_display_type = 'ARROWS'
ob_cerebi_mat_1.lineart.crease_threshold = 0.0
ob_cerebi_mat_2.location = (0.0, 0.0, 0.0)
ob_cerebi_mat_2.lock_rotations_4d = False
ob_cerebi_mat_2.empty_display_type = 'ARROWS'
ob_cerebi_mat_2.lineart.crease_threshold = 0.0
ob_cerebi_mat_3.location = (0.0, 0.0, 0.0)
ob_cerebi_mat_3.lock_rotations_4d = False
ob_cerebi_mat_3.empty_display_type = 'ARROWS'
ob_cerebi_mat_3.lineart.crease_threshold = 0.0

# ---- collection membership
col_collection_1.objects.link(ob_lamp_002)
col_collection_1.objects.link(ob_lamp_001)
col_collection_1.objects.link(ob_camera_001)
col_collection_1.objects.link(ob_cerebi_mat_4)
col_collection_1.objects.link(ob_cerebi_mat_5)
col_collection_1.objects.link(ob_cerebi_mat_6)
col_collection_1.objects.link(ob_cerebi_mat_7)
col_collection_1.objects.link(ob_cerebi_mat_0)
col_collection_1.objects.link(ob_cerebi_mat_1)
col_collection_1.objects.link(ob_cerebi_mat_2)
col_collection_1.objects.link(ob_cerebi_mat_3)

# ---- scene / render settings (as saved in the file)
scene.camera = ob_camera_001
scene.frame_start = 1; scene.frame_end = 250; scene.frame_set(1)
scene.render.engine = 'BLENDER_EEVEE_NEXT'
scene.render.image_settings.file_format = 'TARGA'
scene.render.image_settings.color_mode = 'RGB'
scene.render.image_settings.compression = 90
scene.render.resolution_x = 320
scene.render.resolution_y = 256
scene.render.fps = 25
scene.render.dither_intensity = 0.0
scene.render.film_transparent = True
scene.render.use_compositing = False
scene.render.use_sequencer = False
scene.render.use_file_extension = False
scene.render.bake_margin = 2
scene.render.bake_bias = 0.0
scene.render.use_stamp_time = False
scene.render.use_stamp_date = False
scene.render.use_stamp_frame = False
scene.render.use_stamp_camera = False
scene.render.use_stamp_scene = False
scene.render.use_stamp_filename = False
scene.render.use_stamp_render_time = False
scene.render.stamp_font_size = 0
scene.render.stamp_foreground = (0.0, 0.0, 0.0, 0.0)
scene.render.stamp_background = (0.0, 0.0, 0.0, 0.0)
scene.cycles.use_denoising = False
scene.cycles.samples = 10
scene.cycles.sampling_pattern = 'TABULATED_SOBOL'
scene.cycles.light_sampling_threshold = 0.0
scene.cycles.use_adaptive_sampling = False
scene.cycles.use_light_tree = False
scene.cycles.blur_glossy = 0.0
scene.cycles.volume_bounces = 1
scene.cycles.pixel_filter_type = 'GAUSSIAN'
scene.cycles.sample_clamp_indirect = 0.0
scene.view_settings.view_transform = 'Raw'
bpy.context.view_layer.update()
